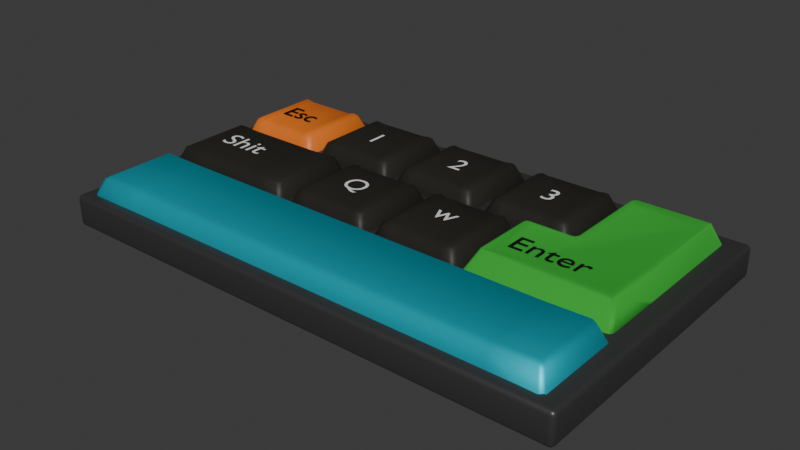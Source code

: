 # Source: Teclado.blend  (saved by Blender 4.4.32; exported with 4.5.12 LTS)
import bpy
from mathutils import Matrix  # noqa: F401  (used for matrix-valued properties, if any)

bpy.ops.wm.read_factory_settings(use_empty=True)
scene = bpy.context.scene
scene.name = 'Scene'

# ---- collections
col_collection = bpy.data.collections.new('Collection'); scene.collection.children.link(col_collection)

# ---- materials (node trees are filled in below, after node groups)
mat_materiais_005 = bpy.data.materials.new('Materiais.005')
mat_materiais_007 = bpy.data.materials.new('Materiais.007')
mat_materiais_011 = bpy.data.materials.new('Materiais.011')
mat_materiais_002 = bpy.data.materials.new('Materiais.002')
mat_materiais_006 = bpy.data.materials.new('Materiais.006')
mat_materiais_010 = bpy.data.materials.new('Materiais.010')
mat_materiais = bpy.data.materials.new('Materiais')

# ---- material node trees
mat_materiais_005.use_nodes = True; mat_materiais_005.node_tree.nodes.clear()
_N = mat_materiais_005.node_tree.nodes; _L = mat_materiais_005.node_tree.links
n0 = _N.new('ShaderNodeBsdfPrincipled'); n0.name = 'BSDF - Pré-fundamentado'; n0.location = (10, 300)
n0.inputs[0].default_value = (0.7999, 0.1787, 0.01561, 1.0)
n1 = _N.new('ShaderNodeOutputMaterial'); n1.name = 'Saída de material'; n1.location = (300, 300)
_L.new(n0.outputs[0], n1.inputs[0])
n1.is_active_output = True
mat_materiais_007.use_nodes = True; mat_materiais_007.node_tree.nodes.clear()
_N = mat_materiais_007.node_tree.nodes; _L = mat_materiais_007.node_tree.links
n0 = _N.new('ShaderNodeBsdfPrincipled'); n0.name = 'BSDF - Pré-fundamentado'; n0.location = (10, 300)
n0.inputs[0].default_value = (0.03193, 0.03062, 0.02537, 1.0)
n0.inputs[1].default_value = 0.315
n0.inputs[3].default_value = 1.3
n1 = _N.new('ShaderNodeOutputMaterial'); n1.name = 'Saída de material'; n1.location = (300, 300)
_L.new(n0.outputs[0], n1.inputs[0])
n1.is_active_output = True
mat_materiais_011.use_nodes = True; mat_materiais_011.node_tree.nodes.clear()
_N = mat_materiais_011.node_tree.nodes; _L = mat_materiais_011.node_tree.links
n0 = _N.new('ShaderNodeBsdfPrincipled'); n0.name = 'BSDF - Pré-fundamentado'; n0.location = (10, 300)
n0.inputs[0].default_value = (0.01177, 0.6558, 0.8009, 1.0)
n0.inputs[1].default_value = 0.7795
n0.inputs[2].default_value = 0.5709
n0.inputs[3].default_value = 1.0
n1 = _N.new('ShaderNodeOutputMaterial'); n1.name = 'Saída de material'; n1.location = (300, 300)
_L.new(n0.outputs[0], n1.inputs[0])
n1.is_active_output = True
mat_materiais_002.use_nodes = True; mat_materiais_002.node_tree.nodes.clear()
_N = mat_materiais_002.node_tree.nodes; _L = mat_materiais_002.node_tree.links
n0 = _N.new('ShaderNodeBsdfPrincipled'); n0.name = 'BSDF - Pré-fundamentado'; n0.location = (10, 300)
n0.inputs[0].default_value = (0.03484, 0.03484, 0.03484, 1.0)
n0.inputs[2].default_value = 0.3898
n0.inputs[3].default_value = 1.6
n1 = _N.new('ShaderNodeOutputMaterial'); n1.name = 'Saída de material'; n1.location = (300, 300)
_L.new(n0.outputs[0], n1.inputs[0])
n1.is_active_output = True
mat_materiais_006.use_nodes = True; mat_materiais_006.node_tree.nodes.clear()
_N = mat_materiais_006.node_tree.nodes; _L = mat_materiais_006.node_tree.links
n0 = _N.new('ShaderNodeBsdfPrincipled'); n0.name = 'BSDF - Pré-fundamentado'; n0.location = (10, 300)
n0.inputs[0].default_value = (0.0, 0.0, 0.0, 1.0)
n1 = _N.new('ShaderNodeOutputMaterial'); n1.name = 'Saída de material'; n1.location = (300, 300)
_L.new(n0.outputs[0], n1.inputs[0])
n1.is_active_output = True
mat_materiais_010.use_nodes = True; mat_materiais_010.node_tree.nodes.clear()
_N = mat_materiais_010.node_tree.nodes; _L = mat_materiais_010.node_tree.links
n0 = _N.new('ShaderNodeBsdfPrincipled'); n0.name = 'BSDF - Pré-fundamentado'; n0.location = (10, 300)
n0.inputs[0].default_value = (0.05067, 0.501, 0.05298, 1.0)
n0.inputs[1].default_value = 0.4094
n0.inputs[2].default_value = 0.9173
n0.inputs[3].default_value = 1.4
n1 = _N.new('ShaderNodeOutputMaterial'); n1.name = 'Saída de material'; n1.location = (300, 300)
_L.new(n0.outputs[0], n1.inputs[0])
n1.is_active_output = True
mat_materiais.use_nodes = True; mat_materiais.node_tree.nodes.clear()
_N = mat_materiais.node_tree.nodes; _L = mat_materiais.node_tree.links
n0 = _N.new('ShaderNodeBsdfPrincipled'); n0.name = 'BSDF - Pré-fundamentado'; n0.location = (10, 300)
n0.inputs[0].default_value = (0.01022, 0.01022, 0.01022, 1.0)
n0.inputs[1].default_value = 0.6063
n0.inputs[2].default_value = 0.5945
n0.inputs[3].default_value = 1.6
n1 = _N.new('ShaderNodeOutputMaterial'); n1.name = 'Saída de material'; n1.location = (300, 300)
_L.new(n0.outputs[0], n1.inputs[0])
n1.is_active_output = True

# ---- world
world_world = bpy.data.worlds.new('World'); scene.world = world_world
world_world.use_nodes = True; world_world.node_tree.nodes.clear()
_N = world_world.node_tree.nodes; _L = world_world.node_tree.links
n0 = _N.new('ShaderNodeOutputWorld'); n0.name = 'World Output'; n0.location = (300, 300)
n1 = _N.new('ShaderNodeBackground'); n1.name = 'Background'; n1.location = (10, 300)
n1.inputs[0].default_value = (0.05088, 0.05088, 0.05088, 1.0)
_L.new(n1.outputs[0], n0.inputs[0])
n0.is_active_output = True
world_world.color = (0.05088, 0.05088, 0.05088)
world_world.sun_shadow_jitter_overblur = 0.0

# ---- meshes
me_cubo = bpy.data.meshes.new('Cubo')
me_cubo.from_pydata([(-0.91, -0.91, -0.3141), (-0.8727, -0.9682, -0.2299), (-0.9682, -0.8727, -0.2299), (-0.6781, -0.7707, 0.2303), (-0.6525, -0.6525, 0.2926), (-0.7707, -0.6781, 0.2303), (-0.91, 0.91, -0.3141), (-0.9682, 0.8727, -0.2299), (-0.8727, 0.9682, -0.2299), (-0.6525, 0.6525, 0.2926), (-0.6781, 0.7707, 0.2303), (-0.7707, 0.6781, 0.2303), (0.91, -0.91, -0.3141), (0.9682, -0.8727, -0.2299), (0.8727, -0.9682, -0.2299), (0.6525, -0.6525, 0.2975), (0.6781, -0.7707, 0.2303), (0.7707, -0.6781, 0.2303), (0.91, 0.91, -0.3141), (0.8727, 0.9682, -0.2299), (0.9682, 0.8727, -0.2299), (0.6525, 0.6525, 0.2975), (0.7707, 0.6781, 0.2303), (0.6781, 0.7707, 0.2303), (-0.5248, -0.7707, 0.1965), (0.5248, -0.7707, 0.1965), (-0.1749, -0.7707, 0.1965), (0.1749, -0.7707, 0.1965), (0.5248, -0.6525, 0.262), (-0.5248, -0.6525, 0.262), (0.1749, -0.6525, 0.262), (-0.1749, -0.6525, 0.262), (0.5408, -0.9682, -0.2299), (-0.5408, -0.9682, -0.2299), (0.1803, -0.9682, -0.2299), (-0.1803, -0.9682, -0.2299), (-0.5408, -0.91, -0.3141), (0.5408, -0.91, -0.3141), (-0.1803, -0.91, -0.3141), (0.1803, -0.91, -0.3141), (0.5248, 0.7707, 0.1965), (-0.5248, 0.7707, 0.1965), (0.1749, 0.7707, 0.1965), (-0.1749, 0.7707, 0.1965), (-0.5248, 0.6525, 0.262), (0.5248, 0.6525, 0.262), (-0.1749, 0.6525, 0.262), (0.1749, 0.6525, 0.262), (-0.5408, 0.9682, -0.2299), (0.5408, 0.9682, -0.2299), (-0.1803, 0.9682, -0.2299), (0.1803, 0.9682, -0.2299), (-0.5408, 0.91, -0.3141), (0.5408, 0.91, -0.3141), (-0.1803, 0.91, -0.3141), (0.1803, 0.91, -0.3141)], [], [(21, 45, 28, 15), (20, 22, 17, 13), (9, 44, 41, 10), (0, 36, 33, 1), (2, 5, 11, 7), (52, 6, 8, 48), (0, 1, 2), (3, 4, 5), (6, 7, 8), (9, 10, 11), (12, 13, 14), (15, 16, 17), (18, 19, 20), (21, 22, 23), (6, 0, 2, 7), (1, 3, 5, 2), (4, 9, 11, 5), (10, 8, 7, 11), (18, 53, 49, 19), (49, 40, 23, 19), (22, 20, 19, 23), (12, 18, 20, 13), (21, 15, 17, 22), (16, 14, 13, 17), (53, 18, 12, 37), (33, 24, 3, 1), (6, 52, 36, 0), (14, 16, 25, 32), (37, 12, 14, 32), (8, 10, 41, 48), (45, 21, 23, 40), (44, 9, 4, 29), (29, 4, 3, 24), (45, 40, 42, 47), (47, 42, 43, 46), (46, 43, 41, 44), (37, 32, 34, 39), (39, 34, 35, 38), (38, 35, 33, 36), (53, 37, 39, 55), (55, 39, 38, 54), (54, 38, 36, 52), (29, 24, 26, 31), (31, 26, 27, 30), (30, 27, 25, 28), (52, 48, 50, 54), (54, 50, 51, 55), (55, 51, 49, 53), (40, 49, 51, 42), (42, 51, 50, 43), (43, 50, 48, 41), (44, 29, 31, 46), (46, 31, 30, 47), (47, 30, 28, 45), (24, 33, 35, 26), (26, 35, 34, 27), (27, 34, 32, 25), (15, 28, 25, 16)])
me_cubo.polygons.foreach_set('use_smooth', [True] * 58)
_uv = me_cubo.uv_layers.new(name='Mapa UV')
_uv.uv.foreach_set('vector', [0.6398, 0.5148, 0.6613, 0.5148, 0.6613, 0.7352, 0.6398, 0.7352, 0.4085, 0.5126, 0.5915, 0.5141, 0.5915, 0.7359, 0.4085, 0.7374, 0.625, 0.2648, 0.625, 0.2863, 0.5915, 0.2892, 0.5915, 0.2641, 0.1362, 0.7387, 0.1824, 0.7387, 0.1824, 0.75, 0.1409, 0.75, 0.4085, 0.01257, 0.5915, 0.01408, 0.5915, 0.2359, 0.4085, 0.2374, 0.1824, 0.5112, 0.1363, 0.5112, 0.1409, 0.5, 0.1824, 0.5, 0.1362, 0.7387, 0.1409, 0.746, 0.129, 0.7341, 0.6027, 0.0, 0.625, 0.01476, 0.5915, 0.01408, 0.1363, 0.5112, 0.129, 0.5159, 0.1409, 0.504, 0.625, 0.2352, 0.6027, 0.25, 0.5915, 0.2359, 0.3637, 0.7387, 0.371, 0.7341, 0.3591, 0.746, 0.625, 0.7648, 0.5915, 0.7641, 0.6027, 0.75, 0.3637, 0.5112, 0.3591, 0.504, 0.371, 0.5159, 0.625, 0.4852, 0.6027, 0.5, 0.5915, 0.4859, 0.1363, 0.5112, 0.1362, 0.7387, 0.125, 0.7341, 0.125, 0.5159, 0.4197, 0.0, 0.6027, 0.0, 0.5915, 0.01408, 0.4085, 0.01257, 0.625, 0.01476, 0.625, 0.2352, 0.5915, 0.2359, 0.5915, 0.01408, 0.5915, 0.2641, 0.4085, 0.2626, 0.4085, 0.2374, 0.5915, 0.2359, 0.3637, 0.5112, 0.3176, 0.5112, 0.3176, 0.5, 0.3591, 0.5, 0.4085, 0.4447, 0.5915, 0.4608, 0.5915, 0.4859, 0.4085, 0.4874, 0.5915, 0.5141, 0.4085, 0.5126, 0.4085, 0.4874, 0.5915, 0.4859, 0.3637, 0.7387, 0.3637, 0.5112, 0.4085, 0.5126, 0.4085, 0.7374, 0.6398, 0.5148, 0.6398, 0.7352, 0.5915, 0.7359, 0.5915, 0.5141, 0.5915, 0.7641, 0.4085, 0.7626, 0.4085, 0.7374, 0.5915, 0.7359, 0.3176, 0.5112, 0.3637, 0.5112, 0.3637, 0.7387, 0.3176, 0.7387, 0.4085, 0.9447, 0.5915, 0.9608, 0.5915, 0.9859, 0.4085, 0.9874, 0.1363, 0.5112, 0.1824, 0.5112, 0.1824, 0.7387, 0.1362, 0.7387, 0.4085, 0.7626, 0.5915, 0.7641, 0.5915, 0.7892, 0.4085, 0.8053, 0.3176, 0.7387, 0.3637, 0.7387, 0.3591, 0.75, 0.3176, 0.75, 0.4085, 0.2626, 0.5915, 0.2641, 0.5915, 0.2892, 0.4085, 0.3053, 0.625, 0.4637, 0.625, 0.4852, 0.5915, 0.4859, 0.5915, 0.4608, 0.8387, 0.5148, 0.8602, 0.5148, 0.8602, 0.7352, 0.8387, 0.7352, 0.625, 0.9637, 0.625, 0.9852, 0.5915, 0.9859, 0.5915, 0.9608, 0.625, 0.4637, 0.5915, 0.4608, 0.5915, 0.4036, 0.625, 0.4046, 0.625, 0.4046, 0.5915, 0.4036, 0.5915, 0.3464, 0.625, 0.3454, 0.625, 0.3454, 0.5915, 0.3464, 0.5915, 0.2892, 0.625, 0.2863, 0.3176, 0.7387, 0.3176, 0.75, 0.2725, 0.75, 0.2725, 0.7387, 0.2725, 0.7387, 0.2725, 0.75, 0.2275, 0.75, 0.2275, 0.7387, 0.2275, 0.7387, 0.2275, 0.75, 0.1824, 0.75, 0.1824, 0.7387, 0.3176, 0.5112, 0.3176, 0.7387, 0.2725, 0.7387, 0.2725, 0.5112, 0.2725, 0.5112, 0.2725, 0.7387, 0.2275, 0.7387, 0.2275, 0.5112, 0.2275, 0.5112, 0.2275, 0.7387, 0.1824, 0.7387, 0.1824, 0.5112, 0.625, 0.9637, 0.5915, 0.9608, 0.5915, 0.9036, 0.625, 0.9046, 0.625, 0.9046, 0.5915, 0.9036, 0.5915, 0.8464, 0.625, 0.8454, 0.625, 0.8454, 0.5915, 0.8464, 0.5915, 0.7892, 0.625, 0.7863, 0.1824, 0.5112, 0.1824, 0.5, 0.2275, 0.5, 0.2275, 0.5112, 0.2275, 0.5112, 0.2275, 0.5, 0.2725, 0.5, 0.2725, 0.5112, 0.2725, 0.5112, 0.2725, 0.5, 0.3176, 0.5, 0.3176, 0.5112, 0.5915, 0.4608, 0.4085, 0.4447, 0.4085, 0.3982, 0.5915, 0.4036, 0.5915, 0.4036, 0.4085, 0.3982, 0.4085, 0.3518, 0.5915, 0.3464, 0.5915, 0.3464, 0.4085, 0.3518, 0.4085, 0.3053, 0.5915, 0.2892, 0.8387, 0.5148, 0.8387, 0.7352, 0.7796, 0.7352, 0.7796, 0.5148, 0.7796, 0.5148, 0.7796, 0.7352, 0.7204, 0.7352, 0.7204, 0.5148, 0.7204, 0.5148, 0.7204, 0.7352, 0.6613, 0.7352, 0.6613, 0.5148, 0.5915, 0.9608, 0.4085, 0.9447, 0.4085, 0.8982, 0.5915, 0.9036, 0.5915, 0.9036, 0.4085, 0.8982, 0.4085, 0.8518, 0.5915, 0.8464, 0.5915, 0.8464, 0.4085, 0.8518, 0.4085, 0.8053, 0.5915, 0.7892, 0.625, 0.7648, 0.625, 0.7863, 0.5915, 0.7892, 0.5915, 0.7641])
me_cubo.materials.append(None)
me_cubo.update()
me_cubo_001 = bpy.data.meshes.new('Cubo.001')
me_cubo_001.from_pydata([(-0.91, -0.91, -0.3141), (-0.8727, -0.9682, -0.2299), (-0.9682, -0.8727, -0.2299), (-0.6781, -0.7707, 0.2303), (-0.6525, -0.6525, 0.2926), (-0.7707, -0.6781, 0.2303), (-0.91, 0.91, -0.3141), (-0.9682, 0.8727, -0.2299), (-0.8727, 0.9682, -0.2299), (-0.6525, 0.6525, 0.2926), (-0.6781, 0.7707, 0.2303), (-0.7707, 0.6781, 0.2303), (0.91, -0.91, -0.3141), (0.9682, -0.8727, -0.2299), (0.8727, -0.9682, -0.2299), (0.6525, -0.6525, 0.2975), (0.6781, -0.7707, 0.2303), (0.7707, -0.6781, 0.2303), (0.91, 0.91, -0.3141), (0.8727, 0.9682, -0.2299), (0.9682, 0.8727, -0.2299), (0.6525, 0.6525, 0.2975), (0.7707, 0.6781, 0.2303), (0.6781, 0.7707, 0.2303), (-0.5248, -0.7707, 0.1965), (0.5248, -0.7707, 0.1965), (-0.1749, -0.7707, 0.1965), (0.1749, -0.7707, 0.1965), (0.5248, -0.6525, 0.2782), (-0.5248, -0.6525, 0.2782), (0.1749, -0.6525, 0.2782), (-0.1749, -0.6525, 0.2782), (0.5408, -0.9682, -0.2299), (-0.5408, -0.9682, -0.2299), (0.1803, -0.9682, -0.2299), (-0.1803, -0.9682, -0.2299), (-0.5408, -0.91, -0.3141), (0.5408, -0.91, -0.3141), (-0.1803, -0.91, -0.3141), (0.1803, -0.91, -0.3141), (0.5248, 0.7707, 0.1965), (-0.5248, 0.7707, 0.1965), (0.1749, 0.7707, 0.1965), (-0.1749, 0.7707, 0.1965), (-0.5248, 0.6525, 0.2782), (0.5248, 0.6525, 0.2782), (-0.1749, 0.6525, 0.2782), (0.1749, 0.6525, 0.2782), (-0.5408, 0.9682, -0.2299), (0.5408, 0.9682, -0.2299), (-0.1803, 0.9682, -0.2299), (0.1803, 0.9682, -0.2299), (-0.5408, 0.91, -0.3141), (0.5408, 0.91, -0.3141), (-0.1803, 0.91, -0.3141), (0.1803, 0.91, -0.3141)], [], [(21, 45, 28, 15), (20, 22, 17, 13), (9, 44, 41, 10), (0, 36, 33, 1), (2, 5, 11, 7), (52, 6, 8, 48), (0, 1, 2), (3, 4, 5), (6, 7, 8), (9, 10, 11), (12, 13, 14), (15, 16, 17), (18, 19, 20), (21, 22, 23), (6, 0, 2, 7), (1, 3, 5, 2), (4, 9, 11, 5), (10, 8, 7, 11), (18, 53, 49, 19), (49, 40, 23, 19), (22, 20, 19, 23), (12, 18, 20, 13), (21, 15, 17, 22), (16, 14, 13, 17), (53, 18, 12, 37), (33, 24, 3, 1), (6, 52, 36, 0), (14, 16, 25, 32), (37, 12, 14, 32), (8, 10, 41, 48), (45, 21, 23, 40), (44, 9, 4, 29), (29, 4, 3, 24), (45, 40, 42, 47), (47, 42, 43, 46), (46, 43, 41, 44), (37, 32, 34, 39), (39, 34, 35, 38), (38, 35, 33, 36), (53, 37, 39, 55), (55, 39, 38, 54), (54, 38, 36, 52), (29, 24, 26, 31), (31, 26, 27, 30), (30, 27, 25, 28), (52, 48, 50, 54), (54, 50, 51, 55), (55, 51, 49, 53), (40, 49, 51, 42), (42, 51, 50, 43), (43, 50, 48, 41), (44, 29, 31, 46), (46, 31, 30, 47), (47, 30, 28, 45), (24, 33, 35, 26), (26, 35, 34, 27), (27, 34, 32, 25), (15, 28, 25, 16)])
me_cubo_001.polygons.foreach_set('use_smooth', [True] * 58)
_uv = me_cubo_001.uv_layers.new(name='Mapa UV')
_uv.uv.foreach_set('vector', [0.6398, 0.5148, 0.6613, 0.5148, 0.6613, 0.7352, 0.6398, 0.7352, 0.4085, 0.5126, 0.5915, 0.5141, 0.5915, 0.7359, 0.4085, 0.7374, 0.625, 0.2648, 0.625, 0.2863, 0.5915, 0.2892, 0.5915, 0.2641, 0.1362, 0.7387, 0.1824, 0.7387, 0.1824, 0.75, 0.1409, 0.75, 0.4085, 0.01257, 0.5915, 0.01408, 0.5915, 0.2359, 0.4085, 0.2374, 0.1824, 0.5112, 0.1363, 0.5112, 0.1409, 0.5, 0.1824, 0.5, 0.1362, 0.7387, 0.1409, 0.746, 0.129, 0.7341, 0.6027, 0.0, 0.625, 0.01476, 0.5915, 0.01408, 0.1363, 0.5112, 0.129, 0.5159, 0.1409, 0.504, 0.625, 0.2352, 0.6027, 0.25, 0.5915, 0.2359, 0.3637, 0.7387, 0.371, 0.7341, 0.3591, 0.746, 0.625, 0.7648, 0.5915, 0.7641, 0.6027, 0.75, 0.3637, 0.5112, 0.3591, 0.504, 0.371, 0.5159, 0.625, 0.4852, 0.6027, 0.5, 0.5915, 0.4859, 0.1363, 0.5112, 0.1362, 0.7387, 0.125, 0.7341, 0.125, 0.5159, 0.4197, 0.0, 0.6027, 0.0, 0.5915, 0.01408, 0.4085, 0.01257, 0.625, 0.01476, 0.625, 0.2352, 0.5915, 0.2359, 0.5915, 0.01408, 0.5915, 0.2641, 0.4085, 0.2626, 0.4085, 0.2374, 0.5915, 0.2359, 0.3637, 0.5112, 0.3176, 0.5112, 0.3176, 0.5, 0.3591, 0.5, 0.4085, 0.4447, 0.5915, 0.4608, 0.5915, 0.4859, 0.4085, 0.4874, 0.5915, 0.5141, 0.4085, 0.5126, 0.4085, 0.4874, 0.5915, 0.4859, 0.3637, 0.7387, 0.3637, 0.5112, 0.4085, 0.5126, 0.4085, 0.7374, 0.6398, 0.5148, 0.6398, 0.7352, 0.5915, 0.7359, 0.5915, 0.5141, 0.5915, 0.7641, 0.4085, 0.7626, 0.4085, 0.7374, 0.5915, 0.7359, 0.3176, 0.5112, 0.3637, 0.5112, 0.3637, 0.7387, 0.3176, 0.7387, 0.4085, 0.9447, 0.5915, 0.9608, 0.5915, 0.9859, 0.4085, 0.9874, 0.1363, 0.5112, 0.1824, 0.5112, 0.1824, 0.7387, 0.1362, 0.7387, 0.4085, 0.7626, 0.5915, 0.7641, 0.5915, 0.7892, 0.4085, 0.8053, 0.3176, 0.7387, 0.3637, 0.7387, 0.3591, 0.75, 0.3176, 0.75, 0.4085, 0.2626, 0.5915, 0.2641, 0.5915, 0.2892, 0.4085, 0.3053, 0.625, 0.4637, 0.625, 0.4852, 0.5915, 0.4859, 0.5915, 0.4608, 0.8387, 0.5148, 0.8602, 0.5148, 0.8602, 0.7352, 0.8387, 0.7352, 0.625, 0.9637, 0.625, 0.9852, 0.5915, 0.9859, 0.5915, 0.9608, 0.625, 0.4637, 0.5915, 0.4608, 0.5915, 0.4036, 0.625, 0.4046, 0.625, 0.4046, 0.5915, 0.4036, 0.5915, 0.3464, 0.625, 0.3454, 0.625, 0.3454, 0.5915, 0.3464, 0.5915, 0.2892, 0.625, 0.2863, 0.3176, 0.7387, 0.3176, 0.75, 0.2725, 0.75, 0.2725, 0.7387, 0.2725, 0.7387, 0.2725, 0.75, 0.2275, 0.75, 0.2275, 0.7387, 0.2275, 0.7387, 0.2275, 0.75, 0.1824, 0.75, 0.1824, 0.7387, 0.3176, 0.5112, 0.3176, 0.7387, 0.2725, 0.7387, 0.2725, 0.5112, 0.2725, 0.5112, 0.2725, 0.7387, 0.2275, 0.7387, 0.2275, 0.5112, 0.2275, 0.5112, 0.2275, 0.7387, 0.1824, 0.7387, 0.1824, 0.5112, 0.625, 0.9637, 0.5915, 0.9608, 0.5915, 0.9036, 0.625, 0.9046, 0.625, 0.9046, 0.5915, 0.9036, 0.5915, 0.8464, 0.625, 0.8454, 0.625, 0.8454, 0.5915, 0.8464, 0.5915, 0.7892, 0.625, 0.7863, 0.1824, 0.5112, 0.1824, 0.5, 0.2275, 0.5, 0.2275, 0.5112, 0.2275, 0.5112, 0.2275, 0.5, 0.2725, 0.5, 0.2725, 0.5112, 0.2725, 0.5112, 0.2725, 0.5, 0.3176, 0.5, 0.3176, 0.5112, 0.5915, 0.4608, 0.4085, 0.4447, 0.4085, 0.3982, 0.5915, 0.4036, 0.5915, 0.4036, 0.4085, 0.3982, 0.4085, 0.3518, 0.5915, 0.3464, 0.5915, 0.3464, 0.4085, 0.3518, 0.4085, 0.3053, 0.5915, 0.2892, 0.8387, 0.5148, 0.8387, 0.7352, 0.7796, 0.7352, 0.7796, 0.5148, 0.7796, 0.5148, 0.7796, 0.7352, 0.7204, 0.7352, 0.7204, 0.5148, 0.7204, 0.5148, 0.7204, 0.7352, 0.6613, 0.7352, 0.6613, 0.5148, 0.5915, 0.9608, 0.4085, 0.9447, 0.4085, 0.8982, 0.5915, 0.9036, 0.5915, 0.9036, 0.4085, 0.8982, 0.4085, 0.8518, 0.5915, 0.8464, 0.5915, 0.8464, 0.4085, 0.8518, 0.4085, 0.8053, 0.5915, 0.7892, 0.625, 0.7648, 0.625, 0.7863, 0.5915, 0.7892, 0.5915, 0.7641])
me_cubo_001.materials.append(mat_materiais_007)
me_cubo_001.materials.append(mat_materiais_007)
me_cubo_001.update()
me_cubo_002 = bpy.data.meshes.new('Cubo.002')
me_cubo_002.from_pydata([(-0.91, -0.91, -0.3141), (-0.8727, -0.9682, -0.2299), (-0.9682, -0.8727, -0.2299), (-0.6781, -0.7707, 0.2303), (-0.6525, -0.6525, 0.2926), (-0.7707, -0.6781, 0.2303), (-0.91, 0.91, -0.3141), (-0.9682, 0.8727, -0.2299), (-0.8727, 0.9682, -0.2299), (-0.6525, 0.6525, 0.2926), (-0.6781, 0.7707, 0.2303), (-0.7707, 0.6781, 0.2303), (0.91, -0.91, -0.3141), (0.9682, -0.8727, -0.2299), (0.8727, -0.9682, -0.2299), (0.6525, -0.6525, 0.2975), (0.6781, -0.7707, 0.2303), (0.7707, -0.6781, 0.2303), (0.91, 0.91, -0.3141), (0.8727, 0.9682, -0.2299), (0.9682, 0.8727, -0.2299), (0.6525, 0.6525, 0.2975), (0.7707, 0.6781, 0.2303), (0.6781, 0.7707, 0.2303), (-0.5248, -0.7707, 0.1965), (0.5248, -0.7707, 0.1965), (-0.1749, -0.7707, 0.1965), (0.1749, -0.7707, 0.1965), (0.5248, -0.6525, 0.2782), (-0.5248, -0.6525, 0.2782), (0.1749, -0.6525, 0.2782), (-0.1749, -0.6525, 0.2782), (0.5408, -0.9682, -0.2299), (-0.5408, -0.9682, -0.2299), (0.1803, -0.9682, -0.2299), (-0.1803, -0.9682, -0.2299), (-0.5408, -0.91, -0.3141), (0.5408, -0.91, -0.3141), (-0.1803, -0.91, -0.3141), (0.1803, -0.91, -0.3141), (0.5248, 0.7707, 0.1965), (-0.5248, 0.7707, 0.1965), (0.1749, 0.7707, 0.1965), (-0.1749, 0.7707, 0.1965), (-0.5248, 0.6525, 0.2782), (0.5248, 0.6525, 0.2782), (-0.1749, 0.6525, 0.2782), (0.1749, 0.6525, 0.2782), (-0.5408, 0.9682, -0.2299), (0.5408, 0.9682, -0.2299), (-0.1803, 0.9682, -0.2299), (0.1803, 0.9682, -0.2299), (-0.5408, 0.91, -0.3141), (0.5408, 0.91, -0.3141), (-0.1803, 0.91, -0.3141), (0.1803, 0.91, -0.3141)], [], [(21, 45, 28, 15), (20, 22, 17, 13), (9, 44, 41, 10), (0, 36, 33, 1), (2, 5, 11, 7), (52, 6, 8, 48), (0, 1, 2), (3, 4, 5), (6, 7, 8), (9, 10, 11), (12, 13, 14), (15, 16, 17), (18, 19, 20), (21, 22, 23), (6, 0, 2, 7), (1, 3, 5, 2), (4, 9, 11, 5), (10, 8, 7, 11), (18, 53, 49, 19), (49, 40, 23, 19), (22, 20, 19, 23), (12, 18, 20, 13), (21, 15, 17, 22), (16, 14, 13, 17), (53, 18, 12, 37), (33, 24, 3, 1), (6, 52, 36, 0), (14, 16, 25, 32), (37, 12, 14, 32), (8, 10, 41, 48), (45, 21, 23, 40), (44, 9, 4, 29), (29, 4, 3, 24), (45, 40, 42, 47), (47, 42, 43, 46), (46, 43, 41, 44), (37, 32, 34, 39), (39, 34, 35, 38), (38, 35, 33, 36), (53, 37, 39, 55), (55, 39, 38, 54), (54, 38, 36, 52), (29, 24, 26, 31), (31, 26, 27, 30), (30, 27, 25, 28), (52, 48, 50, 54), (54, 50, 51, 55), (55, 51, 49, 53), (40, 49, 51, 42), (42, 51, 50, 43), (43, 50, 48, 41), (44, 29, 31, 46), (46, 31, 30, 47), (47, 30, 28, 45), (24, 33, 35, 26), (26, 35, 34, 27), (27, 34, 32, 25), (15, 28, 25, 16)])
me_cubo_002.polygons.foreach_set('use_smooth', [True] * 58)
_uv = me_cubo_002.uv_layers.new(name='Mapa UV')
_uv.uv.foreach_set('vector', [0.6398, 0.5148, 0.6613, 0.5148, 0.6613, 0.7352, 0.6398, 0.7352, 0.4085, 0.5126, 0.5915, 0.5141, 0.5915, 0.7359, 0.4085, 0.7374, 0.625, 0.2648, 0.625, 0.2863, 0.5915, 0.2892, 0.5915, 0.2641, 0.1362, 0.7387, 0.1824, 0.7387, 0.1824, 0.75, 0.1409, 0.75, 0.4085, 0.01257, 0.5915, 0.01408, 0.5915, 0.2359, 0.4085, 0.2374, 0.1824, 0.5112, 0.1363, 0.5112, 0.1409, 0.5, 0.1824, 0.5, 0.1362, 0.7387, 0.1409, 0.746, 0.129, 0.7341, 0.6027, 0.0, 0.625, 0.01476, 0.5915, 0.01408, 0.1363, 0.5112, 0.129, 0.5159, 0.1409, 0.504, 0.625, 0.2352, 0.6027, 0.25, 0.5915, 0.2359, 0.3637, 0.7387, 0.371, 0.7341, 0.3591, 0.746, 0.625, 0.7648, 0.5915, 0.7641, 0.6027, 0.75, 0.3637, 0.5112, 0.3591, 0.504, 0.371, 0.5159, 0.625, 0.4852, 0.6027, 0.5, 0.5915, 0.4859, 0.1363, 0.5112, 0.1362, 0.7387, 0.125, 0.7341, 0.125, 0.5159, 0.4197, 0.0, 0.6027, 0.0, 0.5915, 0.01408, 0.4085, 0.01257, 0.625, 0.01476, 0.625, 0.2352, 0.5915, 0.2359, 0.5915, 0.01408, 0.5915, 0.2641, 0.4085, 0.2626, 0.4085, 0.2374, 0.5915, 0.2359, 0.3637, 0.5112, 0.3176, 0.5112, 0.3176, 0.5, 0.3591, 0.5, 0.4085, 0.4447, 0.5915, 0.4608, 0.5915, 0.4859, 0.4085, 0.4874, 0.5915, 0.5141, 0.4085, 0.5126, 0.4085, 0.4874, 0.5915, 0.4859, 0.3637, 0.7387, 0.3637, 0.5112, 0.4085, 0.5126, 0.4085, 0.7374, 0.6398, 0.5148, 0.6398, 0.7352, 0.5915, 0.7359, 0.5915, 0.5141, 0.5915, 0.7641, 0.4085, 0.7626, 0.4085, 0.7374, 0.5915, 0.7359, 0.3176, 0.5112, 0.3637, 0.5112, 0.3637, 0.7387, 0.3176, 0.7387, 0.4085, 0.9447, 0.5915, 0.9608, 0.5915, 0.9859, 0.4085, 0.9874, 0.1363, 0.5112, 0.1824, 0.5112, 0.1824, 0.7387, 0.1362, 0.7387, 0.4085, 0.7626, 0.5915, 0.7641, 0.5915, 0.7892, 0.4085, 0.8053, 0.3176, 0.7387, 0.3637, 0.7387, 0.3591, 0.75, 0.3176, 0.75, 0.4085, 0.2626, 0.5915, 0.2641, 0.5915, 0.2892, 0.4085, 0.3053, 0.625, 0.4637, 0.625, 0.4852, 0.5915, 0.4859, 0.5915, 0.4608, 0.8387, 0.5148, 0.8602, 0.5148, 0.8602, 0.7352, 0.8387, 0.7352, 0.625, 0.9637, 0.625, 0.9852, 0.5915, 0.9859, 0.5915, 0.9608, 0.625, 0.4637, 0.5915, 0.4608, 0.5915, 0.4036, 0.625, 0.4046, 0.625, 0.4046, 0.5915, 0.4036, 0.5915, 0.3464, 0.625, 0.3454, 0.625, 0.3454, 0.5915, 0.3464, 0.5915, 0.2892, 0.625, 0.2863, 0.3176, 0.7387, 0.3176, 0.75, 0.2725, 0.75, 0.2725, 0.7387, 0.2725, 0.7387, 0.2725, 0.75, 0.2275, 0.75, 0.2275, 0.7387, 0.2275, 0.7387, 0.2275, 0.75, 0.1824, 0.75, 0.1824, 0.7387, 0.3176, 0.5112, 0.3176, 0.7387, 0.2725, 0.7387, 0.2725, 0.5112, 0.2725, 0.5112, 0.2725, 0.7387, 0.2275, 0.7387, 0.2275, 0.5112, 0.2275, 0.5112, 0.2275, 0.7387, 0.1824, 0.7387, 0.1824, 0.5112, 0.625, 0.9637, 0.5915, 0.9608, 0.5915, 0.9036, 0.625, 0.9046, 0.625, 0.9046, 0.5915, 0.9036, 0.5915, 0.8464, 0.625, 0.8454, 0.625, 0.8454, 0.5915, 0.8464, 0.5915, 0.7892, 0.625, 0.7863, 0.1824, 0.5112, 0.1824, 0.5, 0.2275, 0.5, 0.2275, 0.5112, 0.2275, 0.5112, 0.2275, 0.5, 0.2725, 0.5, 0.2725, 0.5112, 0.2725, 0.5112, 0.2725, 0.5, 0.3176, 0.5, 0.3176, 0.5112, 0.5915, 0.4608, 0.4085, 0.4447, 0.4085, 0.3982, 0.5915, 0.4036, 0.5915, 0.4036, 0.4085, 0.3982, 0.4085, 0.3518, 0.5915, 0.3464, 0.5915, 0.3464, 0.4085, 0.3518, 0.4085, 0.3053, 0.5915, 0.2892, 0.8387, 0.5148, 0.8387, 0.7352, 0.7796, 0.7352, 0.7796, 0.5148, 0.7796, 0.5148, 0.7796, 0.7352, 0.7204, 0.7352, 0.7204, 0.5148, 0.7204, 0.5148, 0.7204, 0.7352, 0.6613, 0.7352, 0.6613, 0.5148, 0.5915, 0.9608, 0.4085, 0.9447, 0.4085, 0.8982, 0.5915, 0.9036, 0.5915, 0.9036, 0.4085, 0.8982, 0.4085, 0.8518, 0.5915, 0.8464, 0.5915, 0.8464, 0.4085, 0.8518, 0.4085, 0.8053, 0.5915, 0.7892, 0.625, 0.7648, 0.625, 0.7863, 0.5915, 0.7892, 0.5915, 0.7641])
me_cubo_002.materials.append(mat_materiais_007)
me_cubo_002.update()
me_cubo_003 = bpy.data.meshes.new('Cubo.003')
me_cubo_003.from_pydata([(-0.91, -0.91, -0.3141), (-0.8727, -0.9682, -0.2299), (-0.9682, -0.8727, -0.2299), (-0.6781, -0.7707, 0.2303), (-0.6525, -0.6525, 0.2926), (-0.7707, -0.6781, 0.2303), (-0.91, 0.91, -0.3141), (-0.9682, 0.8727, -0.2299), (-0.8727, 0.9682, -0.2299), (-0.6525, 0.6525, 0.2926), (-0.6781, 0.7707, 0.2303), (-0.7707, 0.6781, 0.2303), (0.91, -0.91, -0.3141), (0.9682, -0.8727, -0.2299), (0.8727, -0.9682, -0.2299), (0.6525, -0.6525, 0.2975), (0.6781, -0.7707, 0.2303), (0.7707, -0.6781, 0.2303), (0.91, 0.91, -0.3141), (0.8727, 0.9682, -0.2299), (0.9682, 0.8727, -0.2299), (0.6525, 0.6525, 0.2975), (0.7707, 0.6781, 0.2303), (0.6781, 0.7707, 0.2303), (-0.5248, -0.7707, 0.1965), (0.5248, -0.7707, 0.1965), (-0.1749, -0.7707, 0.1965), (0.1749, -0.7707, 0.1965), (0.5248, -0.6525, 0.2782), (-0.5248, -0.6525, 0.2782), (0.1749, -0.6525, 0.2782), (-0.1749, -0.6525, 0.2782), (0.5408, -0.9682, -0.2299), (-0.5408, -0.9682, -0.2299), (0.1803, -0.9682, -0.2299), (-0.1803, -0.9682, -0.2299), (-0.5408, -0.91, -0.3141), (0.5408, -0.91, -0.3141), (-0.1803, -0.91, -0.3141), (0.1803, -0.91, -0.3141), (0.5248, 0.7707, 0.1965), (-0.5248, 0.7707, 0.1965), (0.1749, 0.7707, 0.1965), (-0.1749, 0.7707, 0.1965), (-0.5248, 0.6525, 0.2782), (0.5248, 0.6525, 0.2782), (-0.1749, 0.6525, 0.2782), (0.1749, 0.6525, 0.2782), (-0.5408, 0.9682, -0.2299), (0.5408, 0.9682, -0.2299), (-0.1803, 0.9682, -0.2299), (0.1803, 0.9682, -0.2299), (-0.5408, 0.91, -0.3141), (0.5408, 0.91, -0.3141), (-0.1803, 0.91, -0.3141), (0.1803, 0.91, -0.3141)], [], [(21, 45, 28, 15), (20, 22, 17, 13), (9, 44, 41, 10), (0, 36, 33, 1), (2, 5, 11, 7), (52, 6, 8, 48), (0, 1, 2), (3, 4, 5), (6, 7, 8), (9, 10, 11), (12, 13, 14), (15, 16, 17), (18, 19, 20), (21, 22, 23), (6, 0, 2, 7), (1, 3, 5, 2), (4, 9, 11, 5), (10, 8, 7, 11), (18, 53, 49, 19), (49, 40, 23, 19), (22, 20, 19, 23), (12, 18, 20, 13), (21, 15, 17, 22), (16, 14, 13, 17), (53, 18, 12, 37), (33, 24, 3, 1), (6, 52, 36, 0), (14, 16, 25, 32), (37, 12, 14, 32), (8, 10, 41, 48), (45, 21, 23, 40), (44, 9, 4, 29), (29, 4, 3, 24), (45, 40, 42, 47), (47, 42, 43, 46), (46, 43, 41, 44), (37, 32, 34, 39), (39, 34, 35, 38), (38, 35, 33, 36), (53, 37, 39, 55), (55, 39, 38, 54), (54, 38, 36, 52), (29, 24, 26, 31), (31, 26, 27, 30), (30, 27, 25, 28), (52, 48, 50, 54), (54, 50, 51, 55), (55, 51, 49, 53), (40, 49, 51, 42), (42, 51, 50, 43), (43, 50, 48, 41), (44, 29, 31, 46), (46, 31, 30, 47), (47, 30, 28, 45), (24, 33, 35, 26), (26, 35, 34, 27), (27, 34, 32, 25), (15, 28, 25, 16)])
me_cubo_003.polygons.foreach_set('use_smooth', [True] * 58)
_uv = me_cubo_003.uv_layers.new(name='Mapa UV')
_uv.uv.foreach_set('vector', [0.6398, 0.5148, 0.6613, 0.5148, 0.6613, 0.7352, 0.6398, 0.7352, 0.4085, 0.5126, 0.5915, 0.5141, 0.5915, 0.7359, 0.4085, 0.7374, 0.625, 0.2648, 0.625, 0.2863, 0.5915, 0.2892, 0.5915, 0.2641, 0.1362, 0.7387, 0.1824, 0.7387, 0.1824, 0.75, 0.1409, 0.75, 0.4085, 0.01257, 0.5915, 0.01408, 0.5915, 0.2359, 0.4085, 0.2374, 0.1824, 0.5112, 0.1363, 0.5112, 0.1409, 0.5, 0.1824, 0.5, 0.1362, 0.7387, 0.1409, 0.746, 0.129, 0.7341, 0.6027, 0.0, 0.625, 0.01476, 0.5915, 0.01408, 0.1363, 0.5112, 0.129, 0.5159, 0.1409, 0.504, 0.625, 0.2352, 0.6027, 0.25, 0.5915, 0.2359, 0.3637, 0.7387, 0.371, 0.7341, 0.3591, 0.746, 0.625, 0.7648, 0.5915, 0.7641, 0.6027, 0.75, 0.3637, 0.5112, 0.3591, 0.504, 0.371, 0.5159, 0.625, 0.4852, 0.6027, 0.5, 0.5915, 0.4859, 0.1363, 0.5112, 0.1362, 0.7387, 0.125, 0.7341, 0.125, 0.5159, 0.4197, 0.0, 0.6027, 0.0, 0.5915, 0.01408, 0.4085, 0.01257, 0.625, 0.01476, 0.625, 0.2352, 0.5915, 0.2359, 0.5915, 0.01408, 0.5915, 0.2641, 0.4085, 0.2626, 0.4085, 0.2374, 0.5915, 0.2359, 0.3637, 0.5112, 0.3176, 0.5112, 0.3176, 0.5, 0.3591, 0.5, 0.4085, 0.4447, 0.5915, 0.4608, 0.5915, 0.4859, 0.4085, 0.4874, 0.5915, 0.5141, 0.4085, 0.5126, 0.4085, 0.4874, 0.5915, 0.4859, 0.3637, 0.7387, 0.3637, 0.5112, 0.4085, 0.5126, 0.4085, 0.7374, 0.6398, 0.5148, 0.6398, 0.7352, 0.5915, 0.7359, 0.5915, 0.5141, 0.5915, 0.7641, 0.4085, 0.7626, 0.4085, 0.7374, 0.5915, 0.7359, 0.3176, 0.5112, 0.3637, 0.5112, 0.3637, 0.7387, 0.3176, 0.7387, 0.4085, 0.9447, 0.5915, 0.9608, 0.5915, 0.9859, 0.4085, 0.9874, 0.1363, 0.5112, 0.1824, 0.5112, 0.1824, 0.7387, 0.1362, 0.7387, 0.4085, 0.7626, 0.5915, 0.7641, 0.5915, 0.7892, 0.4085, 0.8053, 0.3176, 0.7387, 0.3637, 0.7387, 0.3591, 0.75, 0.3176, 0.75, 0.4085, 0.2626, 0.5915, 0.2641, 0.5915, 0.2892, 0.4085, 0.3053, 0.625, 0.4637, 0.625, 0.4852, 0.5915, 0.4859, 0.5915, 0.4608, 0.8387, 0.5148, 0.8602, 0.5148, 0.8602, 0.7352, 0.8387, 0.7352, 0.625, 0.9637, 0.625, 0.9852, 0.5915, 0.9859, 0.5915, 0.9608, 0.625, 0.4637, 0.5915, 0.4608, 0.5915, 0.4036, 0.625, 0.4046, 0.625, 0.4046, 0.5915, 0.4036, 0.5915, 0.3464, 0.625, 0.3454, 0.625, 0.3454, 0.5915, 0.3464, 0.5915, 0.2892, 0.625, 0.2863, 0.3176, 0.7387, 0.3176, 0.75, 0.2725, 0.75, 0.2725, 0.7387, 0.2725, 0.7387, 0.2725, 0.75, 0.2275, 0.75, 0.2275, 0.7387, 0.2275, 0.7387, 0.2275, 0.75, 0.1824, 0.75, 0.1824, 0.7387, 0.3176, 0.5112, 0.3176, 0.7387, 0.2725, 0.7387, 0.2725, 0.5112, 0.2725, 0.5112, 0.2725, 0.7387, 0.2275, 0.7387, 0.2275, 0.5112, 0.2275, 0.5112, 0.2275, 0.7387, 0.1824, 0.7387, 0.1824, 0.5112, 0.625, 0.9637, 0.5915, 0.9608, 0.5915, 0.9036, 0.625, 0.9046, 0.625, 0.9046, 0.5915, 0.9036, 0.5915, 0.8464, 0.625, 0.8454, 0.625, 0.8454, 0.5915, 0.8464, 0.5915, 0.7892, 0.625, 0.7863, 0.1824, 0.5112, 0.1824, 0.5, 0.2275, 0.5, 0.2275, 0.5112, 0.2275, 0.5112, 0.2275, 0.5, 0.2725, 0.5, 0.2725, 0.5112, 0.2725, 0.5112, 0.2725, 0.5, 0.3176, 0.5, 0.3176, 0.5112, 0.5915, 0.4608, 0.4085, 0.4447, 0.4085, 0.3982, 0.5915, 0.4036, 0.5915, 0.4036, 0.4085, 0.3982, 0.4085, 0.3518, 0.5915, 0.3464, 0.5915, 0.3464, 0.4085, 0.3518, 0.4085, 0.3053, 0.5915, 0.2892, 0.8387, 0.5148, 0.8387, 0.7352, 0.7796, 0.7352, 0.7796, 0.5148, 0.7796, 0.5148, 0.7796, 0.7352, 0.7204, 0.7352, 0.7204, 0.5148, 0.7204, 0.5148, 0.7204, 0.7352, 0.6613, 0.7352, 0.6613, 0.5148, 0.5915, 0.9608, 0.4085, 0.9447, 0.4085, 0.8982, 0.5915, 0.9036, 0.5915, 0.9036, 0.4085, 0.8982, 0.4085, 0.8518, 0.5915, 0.8464, 0.5915, 0.8464, 0.4085, 0.8518, 0.4085, 0.8053, 0.5915, 0.7892, 0.625, 0.7648, 0.625, 0.7863, 0.5915, 0.7892, 0.5915, 0.7641])
me_cubo_003.materials.append(mat_materiais_007)
me_cubo_003.update()
me_cubo_005 = bpy.data.meshes.new('Cubo.005')
me_cubo_005.from_pydata([(-0.91, -0.91, -0.3141), (-0.8727, -0.9682, -0.2299), (-0.9682, -0.8727, -0.2299), (-0.6781, -0.7707, 0.2303), (-0.6525, -0.6525, 0.2926), (-0.7707, -0.6781, 0.2303), (-0.91, 0.91, -0.3141), (-0.9682, 0.8727, -0.2299), (-0.8727, 0.9682, -0.2299), (-0.6525, 0.6525, 0.2926), (-0.6781, 0.7707, 0.2303), (-0.7707, 0.6781, 0.2303), (1.992, -0.91, -0.3141), (2.05, -0.8727, -0.2299), (1.955, -0.9682, -0.2299), (1.735, -0.6525, 0.2975), (1.76, -0.7707, 0.2303), (1.853, -0.6781, 0.2303), (1.992, 0.91, -0.3141), (1.955, 0.9682, -0.2299), (2.05, 0.8727, -0.2299), (1.735, 0.6525, 0.2975), (1.853, 0.6781, 0.2303), (1.76, 0.7707, 0.2303), (-0.1943, -0.7707, 0.1965), (1.261, -0.7707, 0.1965), (0.2907, -0.7707, 0.1965), (0.7756, -0.7707, 0.1965), (1.261, -0.6525, 0.2782), (-0.1943, -0.6525, 0.2782), (0.7756, -0.6525, 0.2782), (0.2907, -0.6525, 0.2782), (1.283, -0.9682, -0.2299), (-0.2164, -0.9682, -0.2299), (0.783, -0.9682, -0.2299), (0.2833, -0.9682, -0.2299), (-0.2164, -0.91, -0.3141), (1.283, -0.91, -0.3141), (0.2833, -0.91, -0.3141), (0.783, -0.91, -0.3141), (1.261, 0.7707, 0.1965), (-0.1943, 0.7707, 0.1965), (0.7756, 0.7707, 0.1965), (0.2907, 0.7707, 0.1965), (-0.1943, 0.6525, 0.2782), (1.261, 0.6525, 0.2782), (0.2907, 0.6525, 0.2782), (0.7756, 0.6525, 0.2782), (-0.2164, 0.9682, -0.2299), (1.283, 0.9682, -0.2299), (0.2833, 0.9682, -0.2299), (0.783, 0.9682, -0.2299), (-0.2164, 0.91, -0.3141), (1.283, 0.91, -0.3141), (0.2833, 0.91, -0.3141), (0.783, 0.91, -0.3141)], [], [(21, 45, 28, 15), (20, 22, 17, 13), (9, 44, 41, 10), (0, 36, 33, 1), (2, 5, 11, 7), (52, 6, 8, 48), (0, 1, 2), (3, 4, 5), (6, 7, 8), (9, 10, 11), (12, 13, 14), (15, 16, 17), (18, 19, 20), (21, 22, 23), (6, 0, 2, 7), (1, 3, 5, 2), (4, 9, 11, 5), (10, 8, 7, 11), (18, 53, 49, 19), (49, 40, 23, 19), (22, 20, 19, 23), (12, 18, 20, 13), (21, 15, 17, 22), (16, 14, 13, 17), (53, 18, 12, 37), (33, 24, 3, 1), (6, 52, 36, 0), (14, 16, 25, 32), (37, 12, 14, 32), (8, 10, 41, 48), (45, 21, 23, 40), (44, 9, 4, 29), (29, 4, 3, 24), (45, 40, 42, 47), (47, 42, 43, 46), (46, 43, 41, 44), (37, 32, 34, 39), (39, 34, 35, 38), (38, 35, 33, 36), (53, 37, 39, 55), (55, 39, 38, 54), (54, 38, 36, 52), (29, 24, 26, 31), (31, 26, 27, 30), (30, 27, 25, 28), (52, 48, 50, 54), (54, 50, 51, 55), (55, 51, 49, 53), (40, 49, 51, 42), (42, 51, 50, 43), (43, 50, 48, 41), (44, 29, 31, 46), (46, 31, 30, 47), (47, 30, 28, 45), (24, 33, 35, 26), (26, 35, 34, 27), (27, 34, 32, 25), (15, 28, 25, 16)])
me_cubo_005.polygons.foreach_set('use_smooth', [True] * 58)
_uv = me_cubo_005.uv_layers.new(name='Mapa UV')
_uv.uv.foreach_set('vector', [0.6398, 0.5148, 0.6613, 0.5148, 0.6613, 0.7352, 0.6398, 0.7352, 0.4085, 0.5126, 0.5915, 0.5141, 0.5915, 0.7359, 0.4085, 0.7374, 0.625, 0.2648, 0.625, 0.2863, 0.5915, 0.2892, 0.5915, 0.2641, 0.1362, 0.7387, 0.1824, 0.7387, 0.1824, 0.75, 0.1409, 0.75, 0.4085, 0.01257, 0.5915, 0.01408, 0.5915, 0.2359, 0.4085, 0.2374, 0.1824, 0.5112, 0.1363, 0.5112, 0.1409, 0.5, 0.1824, 0.5, 0.1362, 0.7387, 0.1409, 0.746, 0.129, 0.7341, 0.6027, 0.0, 0.625, 0.01476, 0.5915, 0.01408, 0.1363, 0.5112, 0.129, 0.5159, 0.1409, 0.504, 0.625, 0.2352, 0.6027, 0.25, 0.5915, 0.2359, 0.3637, 0.7387, 0.371, 0.7341, 0.3591, 0.746, 0.625, 0.7648, 0.5915, 0.7641, 0.6027, 0.75, 0.3637, 0.5112, 0.3591, 0.504, 0.371, 0.5159, 0.625, 0.4852, 0.6027, 0.5, 0.5915, 0.4859, 0.1363, 0.5112, 0.1362, 0.7387, 0.125, 0.7341, 0.125, 0.5159, 0.4197, 0.0, 0.6027, 0.0, 0.5915, 0.01408, 0.4085, 0.01257, 0.625, 0.01476, 0.625, 0.2352, 0.5915, 0.2359, 0.5915, 0.01408, 0.5915, 0.2641, 0.4085, 0.2626, 0.4085, 0.2374, 0.5915, 0.2359, 0.3637, 0.5112, 0.3176, 0.5112, 0.3176, 0.5, 0.3591, 0.5, 0.4085, 0.4447, 0.5915, 0.4608, 0.5915, 0.4859, 0.4085, 0.4874, 0.5915, 0.5141, 0.4085, 0.5126, 0.4085, 0.4874, 0.5915, 0.4859, 0.3637, 0.7387, 0.3637, 0.5112, 0.4085, 0.5126, 0.4085, 0.7374, 0.6398, 0.5148, 0.6398, 0.7352, 0.5915, 0.7359, 0.5915, 0.5141, 0.5915, 0.7641, 0.4085, 0.7626, 0.4085, 0.7374, 0.5915, 0.7359, 0.3176, 0.5112, 0.3637, 0.5112, 0.3637, 0.7387, 0.3176, 0.7387, 0.4085, 0.9447, 0.5915, 0.9608, 0.5915, 0.9859, 0.4085, 0.9874, 0.1363, 0.5112, 0.1824, 0.5112, 0.1824, 0.7387, 0.1362, 0.7387, 0.4085, 0.7626, 0.5915, 0.7641, 0.5915, 0.7892, 0.4085, 0.8053, 0.3176, 0.7387, 0.3637, 0.7387, 0.3591, 0.75, 0.3176, 0.75, 0.4085, 0.2626, 0.5915, 0.2641, 0.5915, 0.2892, 0.4085, 0.3053, 0.625, 0.4637, 0.625, 0.4852, 0.5915, 0.4859, 0.5915, 0.4608, 0.8387, 0.5148, 0.8602, 0.5148, 0.8602, 0.7352, 0.8387, 0.7352, 0.625, 0.9637, 0.625, 0.9852, 0.5915, 0.9859, 0.5915, 0.9608, 0.625, 0.4637, 0.5915, 0.4608, 0.5915, 0.4036, 0.625, 0.4046, 0.625, 0.4046, 0.5915, 0.4036, 0.5915, 0.3464, 0.625, 0.3454, 0.625, 0.3454, 0.5915, 0.3464, 0.5915, 0.2892, 0.625, 0.2863, 0.3176, 0.7387, 0.3176, 0.75, 0.2725, 0.75, 0.2725, 0.7387, 0.2725, 0.7387, 0.2725, 0.75, 0.2275, 0.75, 0.2275, 0.7387, 0.2275, 0.7387, 0.2275, 0.75, 0.1824, 0.75, 0.1824, 0.7387, 0.3176, 0.5112, 0.3176, 0.7387, 0.2725, 0.7387, 0.2725, 0.5112, 0.2725, 0.5112, 0.2725, 0.7387, 0.2275, 0.7387, 0.2275, 0.5112, 0.2275, 0.5112, 0.2275, 0.7387, 0.1824, 0.7387, 0.1824, 0.5112, 0.625, 0.9637, 0.5915, 0.9608, 0.5915, 0.9036, 0.625, 0.9046, 0.625, 0.9046, 0.5915, 0.9036, 0.5915, 0.8464, 0.625, 0.8454, 0.625, 0.8454, 0.5915, 0.8464, 0.5915, 0.7892, 0.625, 0.7863, 0.1824, 0.5112, 0.1824, 0.5, 0.2275, 0.5, 0.2275, 0.5112, 0.2275, 0.5112, 0.2275, 0.5, 0.2725, 0.5, 0.2725, 0.5112, 0.2725, 0.5112, 0.2725, 0.5, 0.3176, 0.5, 0.3176, 0.5112, 0.5915, 0.4608, 0.4085, 0.4447, 0.4085, 0.3982, 0.5915, 0.4036, 0.5915, 0.4036, 0.4085, 0.3982, 0.4085, 0.3518, 0.5915, 0.3464, 0.5915, 0.3464, 0.4085, 0.3518, 0.4085, 0.3053, 0.5915, 0.2892, 0.8387, 0.5148, 0.8387, 0.7352, 0.7796, 0.7352, 0.7796, 0.5148, 0.7796, 0.5148, 0.7796, 0.7352, 0.7204, 0.7352, 0.7204, 0.5148, 0.7204, 0.5148, 0.7204, 0.7352, 0.6613, 0.7352, 0.6613, 0.5148, 0.5915, 0.9608, 0.4085, 0.9447, 0.4085, 0.8982, 0.5915, 0.9036, 0.5915, 0.9036, 0.4085, 0.8982, 0.4085, 0.8518, 0.5915, 0.8464, 0.5915, 0.8464, 0.4085, 0.8518, 0.4085, 0.8053, 0.5915, 0.7892, 0.625, 0.7648, 0.625, 0.7863, 0.5915, 0.7892, 0.5915, 0.7641])
me_cubo_005.materials.append(mat_materiais_007)
me_cubo_005.update()
me_cubo_006 = bpy.data.meshes.new('Cubo.006')
me_cubo_006.from_pydata([(-0.91, -0.91, -0.3141), (-0.8727, -0.9682, -0.2299), (-0.9682, -0.8727, -0.2299), (-0.6781, -0.7707, 0.2303), (-0.6525, -0.6525, 0.2926), (-0.7707, -0.6781, 0.2303), (-0.91, 0.91, -0.3141), (-0.9682, 0.8727, -0.2299), (-0.8727, 0.9682, -0.2299), (-0.6525, 0.6525, 0.2926), (-0.6781, 0.7707, 0.2303), (-0.7707, 0.6781, 0.2303), (0.91, -0.91, -0.3141), (0.9682, -0.8727, -0.2299), (0.8727, -0.9682, -0.2299), (0.6525, -0.6525, 0.2975), (0.6781, -0.7707, 0.2303), (0.7707, -0.6781, 0.2303), (0.91, 0.91, -0.3141), (0.8727, 0.9682, -0.2299), (0.9682, 0.8727, -0.2299), (0.6525, 0.6525, 0.2975), (0.7707, 0.6781, 0.2303), (0.6781, 0.7707, 0.2303), (-0.5248, -0.7707, 0.1965), (0.5248, -0.7707, 0.1965), (-0.1749, -0.7707, 0.1965), (0.1749, -0.7707, 0.1965), (0.5248, -0.6525, 0.2782), (-0.5248, -0.6525, 0.2782), (0.1749, -0.6525, 0.2782), (-0.1749, -0.6525, 0.2782), (0.5408, -0.9682, -0.2299), (-0.5408, -0.9682, -0.2299), (0.1803, -0.9682, -0.2299), (-0.1803, -0.9682, -0.2299), (-0.5408, -0.91, -0.3141), (0.5408, -0.91, -0.3141), (-0.1803, -0.91, -0.3141), (0.1803, -0.91, -0.3141), (0.5248, 0.7707, 0.1965), (-0.5248, 0.7707, 0.1965), (0.1749, 0.7707, 0.1965), (-0.1749, 0.7707, 0.1965), (-0.5248, 0.6525, 0.2782), (0.5248, 0.6525, 0.2782), (-0.1749, 0.6525, 0.2782), (0.1749, 0.6525, 0.2782), (-0.5408, 0.9682, -0.2299), (0.5408, 0.9682, -0.2299), (-0.1803, 0.9682, -0.2299), (0.1803, 0.9682, -0.2299), (-0.5408, 0.91, -0.3141), (0.5408, 0.91, -0.3141), (-0.1803, 0.91, -0.3141), (0.1803, 0.91, -0.3141)], [], [(21, 45, 28, 15), (20, 22, 17, 13), (9, 44, 41, 10), (0, 36, 33, 1), (2, 5, 11, 7), (52, 6, 8, 48), (0, 1, 2), (3, 4, 5), (6, 7, 8), (9, 10, 11), (12, 13, 14), (15, 16, 17), (18, 19, 20), (21, 22, 23), (6, 0, 2, 7), (1, 3, 5, 2), (4, 9, 11, 5), (10, 8, 7, 11), (18, 53, 49, 19), (49, 40, 23, 19), (22, 20, 19, 23), (12, 18, 20, 13), (21, 15, 17, 22), (16, 14, 13, 17), (53, 18, 12, 37), (33, 24, 3, 1), (6, 52, 36, 0), (14, 16, 25, 32), (37, 12, 14, 32), (8, 10, 41, 48), (45, 21, 23, 40), (44, 9, 4, 29), (29, 4, 3, 24), (45, 40, 42, 47), (47, 42, 43, 46), (46, 43, 41, 44), (37, 32, 34, 39), (39, 34, 35, 38), (38, 35, 33, 36), (53, 37, 39, 55), (55, 39, 38, 54), (54, 38, 36, 52), (29, 24, 26, 31), (31, 26, 27, 30), (30, 27, 25, 28), (52, 48, 50, 54), (54, 50, 51, 55), (55, 51, 49, 53), (40, 49, 51, 42), (42, 51, 50, 43), (43, 50, 48, 41), (44, 29, 31, 46), (46, 31, 30, 47), (47, 30, 28, 45), (24, 33, 35, 26), (26, 35, 34, 27), (27, 34, 32, 25), (15, 28, 25, 16)])
me_cubo_006.polygons.foreach_set('use_smooth', [True] * 58)
_uv = me_cubo_006.uv_layers.new(name='Mapa UV')
_uv.uv.foreach_set('vector', [0.6398, 0.5148, 0.6613, 0.5148, 0.6613, 0.7352, 0.6398, 0.7352, 0.4085, 0.5126, 0.5915, 0.5141, 0.5915, 0.7359, 0.4085, 0.7374, 0.625, 0.2648, 0.625, 0.2863, 0.5915, 0.2892, 0.5915, 0.2641, 0.1362, 0.7387, 0.1824, 0.7387, 0.1824, 0.75, 0.1409, 0.75, 0.4085, 0.01257, 0.5915, 0.01408, 0.5915, 0.2359, 0.4085, 0.2374, 0.1824, 0.5112, 0.1363, 0.5112, 0.1409, 0.5, 0.1824, 0.5, 0.1362, 0.7387, 0.1409, 0.746, 0.129, 0.7341, 0.6027, 0.0, 0.625, 0.01476, 0.5915, 0.01408, 0.1363, 0.5112, 0.129, 0.5159, 0.1409, 0.504, 0.625, 0.2352, 0.6027, 0.25, 0.5915, 0.2359, 0.3637, 0.7387, 0.371, 0.7341, 0.3591, 0.746, 0.625, 0.7648, 0.5915, 0.7641, 0.6027, 0.75, 0.3637, 0.5112, 0.3591, 0.504, 0.371, 0.5159, 0.625, 0.4852, 0.6027, 0.5, 0.5915, 0.4859, 0.1363, 0.5112, 0.1362, 0.7387, 0.125, 0.7341, 0.125, 0.5159, 0.4197, 0.0, 0.6027, 0.0, 0.5915, 0.01408, 0.4085, 0.01257, 0.625, 0.01476, 0.625, 0.2352, 0.5915, 0.2359, 0.5915, 0.01408, 0.5915, 0.2641, 0.4085, 0.2626, 0.4085, 0.2374, 0.5915, 0.2359, 0.3637, 0.5112, 0.3176, 0.5112, 0.3176, 0.5, 0.3591, 0.5, 0.4085, 0.4447, 0.5915, 0.4608, 0.5915, 0.4859, 0.4085, 0.4874, 0.5915, 0.5141, 0.4085, 0.5126, 0.4085, 0.4874, 0.5915, 0.4859, 0.3637, 0.7387, 0.3637, 0.5112, 0.4085, 0.5126, 0.4085, 0.7374, 0.6398, 0.5148, 0.6398, 0.7352, 0.5915, 0.7359, 0.5915, 0.5141, 0.5915, 0.7641, 0.4085, 0.7626, 0.4085, 0.7374, 0.5915, 0.7359, 0.3176, 0.5112, 0.3637, 0.5112, 0.3637, 0.7387, 0.3176, 0.7387, 0.4085, 0.9447, 0.5915, 0.9608, 0.5915, 0.9859, 0.4085, 0.9874, 0.1363, 0.5112, 0.1824, 0.5112, 0.1824, 0.7387, 0.1362, 0.7387, 0.4085, 0.7626, 0.5915, 0.7641, 0.5915, 0.7892, 0.4085, 0.8053, 0.3176, 0.7387, 0.3637, 0.7387, 0.3591, 0.75, 0.3176, 0.75, 0.4085, 0.2626, 0.5915, 0.2641, 0.5915, 0.2892, 0.4085, 0.3053, 0.625, 0.4637, 0.625, 0.4852, 0.5915, 0.4859, 0.5915, 0.4608, 0.8387, 0.5148, 0.8602, 0.5148, 0.8602, 0.7352, 0.8387, 0.7352, 0.625, 0.9637, 0.625, 0.9852, 0.5915, 0.9859, 0.5915, 0.9608, 0.625, 0.4637, 0.5915, 0.4608, 0.5915, 0.4036, 0.625, 0.4046, 0.625, 0.4046, 0.5915, 0.4036, 0.5915, 0.3464, 0.625, 0.3454, 0.625, 0.3454, 0.5915, 0.3464, 0.5915, 0.2892, 0.625, 0.2863, 0.3176, 0.7387, 0.3176, 0.75, 0.2725, 0.75, 0.2725, 0.7387, 0.2725, 0.7387, 0.2725, 0.75, 0.2275, 0.75, 0.2275, 0.7387, 0.2275, 0.7387, 0.2275, 0.75, 0.1824, 0.75, 0.1824, 0.7387, 0.3176, 0.5112, 0.3176, 0.7387, 0.2725, 0.7387, 0.2725, 0.5112, 0.2725, 0.5112, 0.2725, 0.7387, 0.2275, 0.7387, 0.2275, 0.5112, 0.2275, 0.5112, 0.2275, 0.7387, 0.1824, 0.7387, 0.1824, 0.5112, 0.625, 0.9637, 0.5915, 0.9608, 0.5915, 0.9036, 0.625, 0.9046, 0.625, 0.9046, 0.5915, 0.9036, 0.5915, 0.8464, 0.625, 0.8454, 0.625, 0.8454, 0.5915, 0.8464, 0.5915, 0.7892, 0.625, 0.7863, 0.1824, 0.5112, 0.1824, 0.5, 0.2275, 0.5, 0.2275, 0.5112, 0.2275, 0.5112, 0.2275, 0.5, 0.2725, 0.5, 0.2725, 0.5112, 0.2725, 0.5112, 0.2725, 0.5, 0.3176, 0.5, 0.3176, 0.5112, 0.5915, 0.4608, 0.4085, 0.4447, 0.4085, 0.3982, 0.5915, 0.4036, 0.5915, 0.4036, 0.4085, 0.3982, 0.4085, 0.3518, 0.5915, 0.3464, 0.5915, 0.3464, 0.4085, 0.3518, 0.4085, 0.3053, 0.5915, 0.2892, 0.8387, 0.5148, 0.8387, 0.7352, 0.7796, 0.7352, 0.7796, 0.5148, 0.7796, 0.5148, 0.7796, 0.7352, 0.7204, 0.7352, 0.7204, 0.5148, 0.7204, 0.5148, 0.7204, 0.7352, 0.6613, 0.7352, 0.6613, 0.5148, 0.5915, 0.9608, 0.4085, 0.9447, 0.4085, 0.8982, 0.5915, 0.9036, 0.5915, 0.9036, 0.4085, 0.8982, 0.4085, 0.8518, 0.5915, 0.8464, 0.5915, 0.8464, 0.4085, 0.8518, 0.4085, 0.8053, 0.5915, 0.7892, 0.625, 0.7648, 0.625, 0.7863, 0.5915, 0.7892, 0.5915, 0.7641])
me_cubo_006.materials.append(mat_materiais_007)
me_cubo_006.update()
me_cubo_007 = bpy.data.meshes.new('Cubo.007')
me_cubo_007.from_pydata([(-0.91, -0.91, -0.3141), (-0.8727, -0.9682, -0.2299), (-0.9682, -0.8727, -0.2299), (-0.6781, -0.7707, 0.2303), (-0.6525, -0.6525, 0.2926), (-0.7707, -0.6781, 0.2303), (-0.91, 0.91, -0.3141), (-0.9682, 0.8727, -0.2299), (-0.8727, 0.9682, -0.2299), (-0.6525, 0.6525, 0.2926), (-0.6781, 0.7707, 0.2303), (-0.7707, 0.6781, 0.2303), (0.91, -0.91, -0.3141), (0.9682, -0.8727, -0.2299), (0.8727, -0.9682, -0.2299), (0.6525, -0.6525, 0.2975), (0.6781, -0.7707, 0.2303), (0.7707, -0.6781, 0.2303), (0.91, 0.91, -0.3141), (0.8727, 0.9682, -0.2299), (0.9682, 0.8727, -0.2299), (0.6525, 0.6525, 0.2975), (0.7707, 0.6781, 0.2303), (0.6781, 0.7707, 0.2303), (-0.5248, -0.7707, 0.1965), (0.5248, -0.7707, 0.1965), (-0.1749, -0.7707, 0.1965), (0.1749, -0.7707, 0.1965), (0.5248, -0.6525, 0.2782), (-0.5248, -0.6525, 0.2782), (0.1749, -0.6525, 0.2782), (-0.1749, -0.6525, 0.2782), (0.5408, -0.9682, -0.2299), (-0.5408, -0.9682, -0.2299), (0.1803, -0.9682, -0.2299), (-0.1803, -0.9682, -0.2299), (-0.5408, -0.91, -0.3141), (0.5408, -0.91, -0.3141), (-0.1803, -0.91, -0.3141), (0.1803, -0.91, -0.3141), (0.5248, 0.7707, 0.1965), (-0.5248, 0.7707, 0.1965), (0.1749, 0.7707, 0.1965), (-0.1749, 0.7707, 0.1965), (-0.5248, 0.6525, 0.2782), (0.5248, 0.6525, 0.2782), (-0.1749, 0.6525, 0.2782), (0.1749, 0.6525, 0.2782), (-0.5408, 0.9682, -0.2299), (0.5408, 0.9682, -0.2299), (-0.1803, 0.9682, -0.2299), (0.1803, 0.9682, -0.2299), (-0.5408, 0.91, -0.3141), (0.5408, 0.91, -0.3141), (-0.1803, 0.91, -0.3141), (0.1803, 0.91, -0.3141)], [], [(21, 45, 28, 15), (20, 22, 17, 13), (9, 44, 41, 10), (0, 36, 33, 1), (2, 5, 11, 7), (52, 6, 8, 48), (0, 1, 2), (3, 4, 5), (6, 7, 8), (9, 10, 11), (12, 13, 14), (15, 16, 17), (18, 19, 20), (21, 22, 23), (6, 0, 2, 7), (1, 3, 5, 2), (4, 9, 11, 5), (10, 8, 7, 11), (18, 53, 49, 19), (49, 40, 23, 19), (22, 20, 19, 23), (12, 18, 20, 13), (21, 15, 17, 22), (16, 14, 13, 17), (53, 18, 12, 37), (33, 24, 3, 1), (6, 52, 36, 0), (14, 16, 25, 32), (37, 12, 14, 32), (8, 10, 41, 48), (45, 21, 23, 40), (44, 9, 4, 29), (29, 4, 3, 24), (45, 40, 42, 47), (47, 42, 43, 46), (46, 43, 41, 44), (37, 32, 34, 39), (39, 34, 35, 38), (38, 35, 33, 36), (53, 37, 39, 55), (55, 39, 38, 54), (54, 38, 36, 52), (29, 24, 26, 31), (31, 26, 27, 30), (30, 27, 25, 28), (52, 48, 50, 54), (54, 50, 51, 55), (55, 51, 49, 53), (40, 49, 51, 42), (42, 51, 50, 43), (43, 50, 48, 41), (44, 29, 31, 46), (46, 31, 30, 47), (47, 30, 28, 45), (24, 33, 35, 26), (26, 35, 34, 27), (27, 34, 32, 25), (15, 28, 25, 16)])
me_cubo_007.polygons.foreach_set('use_smooth', [True] * 58)
_uv = me_cubo_007.uv_layers.new(name='Mapa UV')
_uv.uv.foreach_set('vector', [0.6398, 0.5148, 0.6613, 0.5148, 0.6613, 0.7352, 0.6398, 0.7352, 0.4085, 0.5126, 0.5915, 0.5141, 0.5915, 0.7359, 0.4085, 0.7374, 0.625, 0.2648, 0.625, 0.2863, 0.5915, 0.2892, 0.5915, 0.2641, 0.1362, 0.7387, 0.1824, 0.7387, 0.1824, 0.75, 0.1409, 0.75, 0.4085, 0.01257, 0.5915, 0.01408, 0.5915, 0.2359, 0.4085, 0.2374, 0.1824, 0.5112, 0.1363, 0.5112, 0.1409, 0.5, 0.1824, 0.5, 0.1362, 0.7387, 0.1409, 0.746, 0.129, 0.7341, 0.6027, 0.0, 0.625, 0.01476, 0.5915, 0.01408, 0.1363, 0.5112, 0.129, 0.5159, 0.1409, 0.504, 0.625, 0.2352, 0.6027, 0.25, 0.5915, 0.2359, 0.3637, 0.7387, 0.371, 0.7341, 0.3591, 0.746, 0.625, 0.7648, 0.5915, 0.7641, 0.6027, 0.75, 0.3637, 0.5112, 0.3591, 0.504, 0.371, 0.5159, 0.625, 0.4852, 0.6027, 0.5, 0.5915, 0.4859, 0.1363, 0.5112, 0.1362, 0.7387, 0.125, 0.7341, 0.125, 0.5159, 0.4197, 0.0, 0.6027, 0.0, 0.5915, 0.01408, 0.4085, 0.01257, 0.625, 0.01476, 0.625, 0.2352, 0.5915, 0.2359, 0.5915, 0.01408, 0.5915, 0.2641, 0.4085, 0.2626, 0.4085, 0.2374, 0.5915, 0.2359, 0.3637, 0.5112, 0.3176, 0.5112, 0.3176, 0.5, 0.3591, 0.5, 0.4085, 0.4447, 0.5915, 0.4608, 0.5915, 0.4859, 0.4085, 0.4874, 0.5915, 0.5141, 0.4085, 0.5126, 0.4085, 0.4874, 0.5915, 0.4859, 0.3637, 0.7387, 0.3637, 0.5112, 0.4085, 0.5126, 0.4085, 0.7374, 0.6398, 0.5148, 0.6398, 0.7352, 0.5915, 0.7359, 0.5915, 0.5141, 0.5915, 0.7641, 0.4085, 0.7626, 0.4085, 0.7374, 0.5915, 0.7359, 0.3176, 0.5112, 0.3637, 0.5112, 0.3637, 0.7387, 0.3176, 0.7387, 0.4085, 0.9447, 0.5915, 0.9608, 0.5915, 0.9859, 0.4085, 0.9874, 0.1363, 0.5112, 0.1824, 0.5112, 0.1824, 0.7387, 0.1362, 0.7387, 0.4085, 0.7626, 0.5915, 0.7641, 0.5915, 0.7892, 0.4085, 0.8053, 0.3176, 0.7387, 0.3637, 0.7387, 0.3591, 0.75, 0.3176, 0.75, 0.4085, 0.2626, 0.5915, 0.2641, 0.5915, 0.2892, 0.4085, 0.3053, 0.625, 0.4637, 0.625, 0.4852, 0.5915, 0.4859, 0.5915, 0.4608, 0.8387, 0.5148, 0.8602, 0.5148, 0.8602, 0.7352, 0.8387, 0.7352, 0.625, 0.9637, 0.625, 0.9852, 0.5915, 0.9859, 0.5915, 0.9608, 0.625, 0.4637, 0.5915, 0.4608, 0.5915, 0.4036, 0.625, 0.4046, 0.625, 0.4046, 0.5915, 0.4036, 0.5915, 0.3464, 0.625, 0.3454, 0.625, 0.3454, 0.5915, 0.3464, 0.5915, 0.2892, 0.625, 0.2863, 0.3176, 0.7387, 0.3176, 0.75, 0.2725, 0.75, 0.2725, 0.7387, 0.2725, 0.7387, 0.2725, 0.75, 0.2275, 0.75, 0.2275, 0.7387, 0.2275, 0.7387, 0.2275, 0.75, 0.1824, 0.75, 0.1824, 0.7387, 0.3176, 0.5112, 0.3176, 0.7387, 0.2725, 0.7387, 0.2725, 0.5112, 0.2725, 0.5112, 0.2725, 0.7387, 0.2275, 0.7387, 0.2275, 0.5112, 0.2275, 0.5112, 0.2275, 0.7387, 0.1824, 0.7387, 0.1824, 0.5112, 0.625, 0.9637, 0.5915, 0.9608, 0.5915, 0.9036, 0.625, 0.9046, 0.625, 0.9046, 0.5915, 0.9036, 0.5915, 0.8464, 0.625, 0.8454, 0.625, 0.8454, 0.5915, 0.8464, 0.5915, 0.7892, 0.625, 0.7863, 0.1824, 0.5112, 0.1824, 0.5, 0.2275, 0.5, 0.2275, 0.5112, 0.2275, 0.5112, 0.2275, 0.5, 0.2725, 0.5, 0.2725, 0.5112, 0.2725, 0.5112, 0.2725, 0.5, 0.3176, 0.5, 0.3176, 0.5112, 0.5915, 0.4608, 0.4085, 0.4447, 0.4085, 0.3982, 0.5915, 0.4036, 0.5915, 0.4036, 0.4085, 0.3982, 0.4085, 0.3518, 0.5915, 0.3464, 0.5915, 0.3464, 0.4085, 0.3518, 0.4085, 0.3053, 0.5915, 0.2892, 0.8387, 0.5148, 0.8387, 0.7352, 0.7796, 0.7352, 0.7796, 0.5148, 0.7796, 0.5148, 0.7796, 0.7352, 0.7204, 0.7352, 0.7204, 0.5148, 0.7204, 0.5148, 0.7204, 0.7352, 0.6613, 0.7352, 0.6613, 0.5148, 0.5915, 0.9608, 0.4085, 0.9447, 0.4085, 0.8982, 0.5915, 0.9036, 0.5915, 0.9036, 0.4085, 0.8982, 0.4085, 0.8518, 0.5915, 0.8464, 0.5915, 0.8464, 0.4085, 0.8518, 0.4085, 0.8053, 0.5915, 0.7892, 0.625, 0.7648, 0.625, 0.7863, 0.5915, 0.7892, 0.5915, 0.7641])
me_cubo_007.materials.append(mat_materiais_007)
me_cubo_007.update()
me_cubo_008 = bpy.data.meshes.new('Cubo.008')
me_cubo_008.from_pydata([(-0.91, -0.91, -0.3141), (-0.8727, -0.9682, -0.2299), (-0.9682, -0.8727, -0.2299), (-0.6781, -0.7079, 0.2303), (-0.6525, -0.5897, 0.2926), (-0.7707, -0.6781, 0.2303), (-0.91, 0.91, -0.3141), (-0.9682, 0.8727, -0.2299), (-0.8727, 0.9682, -0.2299), (-0.6525, 0.7153, 0.2926), (-0.6781, 0.7707, 0.2303), (-0.7707, 0.6781, 0.2303), (8.818, -0.91, -0.3141), (8.876, -0.8727, -0.2299), (8.781, -0.9682, -0.2299), (8.561, -0.5897, 0.2975), (8.586, -0.7079, 0.2303), (8.679, -0.6781, 0.2303), (8.818, 0.91, -0.3141), (8.781, 0.9682, -0.2299), (8.876, 0.8727, -0.2299), (8.561, 0.7153, 0.2975), (8.679, 0.6781, 0.2303), (8.586, 0.7707, 0.2303), (0.1903, -0.7079, 0.1965), (7.768, -0.7079, 0.1965), (2.716, -0.7079, 0.1965), (5.242, -0.7079, 0.1965), (7.768, -0.5897, 0.2782), (0.1903, -0.5897, 0.2782), (5.242, -0.5897, 0.2782), (2.716, -0.5897, 0.2782), (7.883, -0.9682, -0.2299), (0.07477, -0.9682, -0.2299), (5.28, -0.9682, -0.2299), (2.678, -0.9682, -0.2299), (0.07477, -0.91, -0.3141), (7.883, -0.91, -0.3141), (2.678, -0.91, -0.3141), (5.28, -0.91, -0.3141), (7.768, 0.7707, 0.1965), (0.1903, 0.7707, 0.1965), (5.242, 0.7707, 0.1965), (2.716, 0.7707, 0.1965), (0.1903, 0.7153, 0.2782), (7.768, 0.7153, 0.2782), (2.716, 0.7153, 0.2782), (5.242, 0.7153, 0.2782), (0.07477, 0.9682, -0.2299), (7.883, 0.9682, -0.2299), (2.678, 0.9682, -0.2299), (5.28, 0.9682, -0.2299), (0.07477, 0.91, -0.3141), (7.883, 0.91, -0.3141), (2.678, 0.91, -0.3141), (5.28, 0.91, -0.3141)], [], [(21, 45, 28, 15), (20, 22, 17, 13), (9, 44, 41, 10), (0, 36, 33, 1), (2, 5, 11, 7), (52, 6, 8, 48), (0, 1, 2), (3, 4, 5), (6, 7, 8), (9, 10, 11), (12, 13, 14), (15, 16, 17), (18, 19, 20), (21, 22, 23), (6, 0, 2, 7), (1, 3, 5, 2), (4, 9, 11, 5), (10, 8, 7, 11), (18, 53, 49, 19), (49, 40, 23, 19), (22, 20, 19, 23), (12, 18, 20, 13), (21, 15, 17, 22), (16, 14, 13, 17), (53, 18, 12, 37), (33, 24, 3, 1), (6, 52, 36, 0), (14, 16, 25, 32), (37, 12, 14, 32), (8, 10, 41, 48), (45, 21, 23, 40), (44, 9, 4, 29), (29, 4, 3, 24), (45, 40, 42, 47), (47, 42, 43, 46), (46, 43, 41, 44), (37, 32, 34, 39), (39, 34, 35, 38), (38, 35, 33, 36), (53, 37, 39, 55), (55, 39, 38, 54), (54, 38, 36, 52), (29, 24, 26, 31), (31, 26, 27, 30), (30, 27, 25, 28), (52, 48, 50, 54), (54, 50, 51, 55), (55, 51, 49, 53), (40, 49, 51, 42), (42, 51, 50, 43), (43, 50, 48, 41), (44, 29, 31, 46), (46, 31, 30, 47), (47, 30, 28, 45), (24, 33, 35, 26), (26, 35, 34, 27), (27, 34, 32, 25), (15, 28, 25, 16)])
me_cubo_008.polygons.foreach_set('use_smooth', [True] * 58)
_uv = me_cubo_008.uv_layers.new(name='Mapa UV')
_uv.uv.foreach_set('vector', [0.6398, 0.5148, 0.6613, 0.5148, 0.6613, 0.7352, 0.6398, 0.7352, 0.4085, 0.5126, 0.5915, 0.5141, 0.5915, 0.7359, 0.4085, 0.7374, 0.625, 0.2648, 0.625, 0.2863, 0.5915, 0.2892, 0.5915, 0.2641, 0.1362, 0.7387, 0.1824, 0.7387, 0.1824, 0.75, 0.1409, 0.75, 0.4085, 0.01257, 0.5915, 0.01408, 0.5915, 0.2359, 0.4085, 0.2374, 0.1824, 0.5112, 0.1363, 0.5112, 0.1409, 0.5, 0.1824, 0.5, 0.1362, 0.7387, 0.1409, 0.746, 0.129, 0.7341, 0.6027, 0.0, 0.625, 0.01476, 0.5915, 0.01408, 0.1363, 0.5112, 0.129, 0.5159, 0.1409, 0.504, 0.625, 0.2352, 0.6027, 0.25, 0.5915, 0.2359, 0.3637, 0.7387, 0.371, 0.7341, 0.3591, 0.746, 0.625, 0.7648, 0.5915, 0.7641, 0.6027, 0.75, 0.3637, 0.5112, 0.3591, 0.504, 0.371, 0.5159, 0.625, 0.4852, 0.6027, 0.5, 0.5915, 0.4859, 0.1363, 0.5112, 0.1362, 0.7387, 0.125, 0.7341, 0.125, 0.5159, 0.4197, 0.0, 0.6027, 0.0, 0.5915, 0.01408, 0.4085, 0.01257, 0.625, 0.01476, 0.625, 0.2352, 0.5915, 0.2359, 0.5915, 0.01408, 0.5915, 0.2641, 0.4085, 0.2626, 0.4085, 0.2374, 0.5915, 0.2359, 0.3637, 0.5112, 0.3176, 0.5112, 0.3176, 0.5, 0.3591, 0.5, 0.4085, 0.4447, 0.5915, 0.4608, 0.5915, 0.4859, 0.4085, 0.4874, 0.5915, 0.5141, 0.4085, 0.5126, 0.4085, 0.4874, 0.5915, 0.4859, 0.3637, 0.7387, 0.3637, 0.5112, 0.4085, 0.5126, 0.4085, 0.7374, 0.6398, 0.5148, 0.6398, 0.7352, 0.5915, 0.7359, 0.5915, 0.5141, 0.5915, 0.7641, 0.4085, 0.7626, 0.4085, 0.7374, 0.5915, 0.7359, 0.3176, 0.5112, 0.3637, 0.5112, 0.3637, 0.7387, 0.3176, 0.7387, 0.4085, 0.9447, 0.5915, 0.9608, 0.5915, 0.9859, 0.4085, 0.9874, 0.1363, 0.5112, 0.1824, 0.5112, 0.1824, 0.7387, 0.1362, 0.7387, 0.4085, 0.7626, 0.5915, 0.7641, 0.5915, 0.7892, 0.4085, 0.8053, 0.3176, 0.7387, 0.3637, 0.7387, 0.3591, 0.75, 0.3176, 0.75, 0.4085, 0.2626, 0.5915, 0.2641, 0.5915, 0.2892, 0.4085, 0.3053, 0.625, 0.4637, 0.625, 0.4852, 0.5915, 0.4859, 0.5915, 0.4608, 0.8387, 0.5148, 0.8602, 0.5148, 0.8602, 0.7352, 0.8387, 0.7352, 0.625, 0.9637, 0.625, 0.9852, 0.5915, 0.9859, 0.5915, 0.9608, 0.625, 0.4637, 0.5915, 0.4608, 0.5915, 0.4036, 0.625, 0.4046, 0.625, 0.4046, 0.5915, 0.4036, 0.5915, 0.3464, 0.625, 0.3454, 0.625, 0.3454, 0.5915, 0.3464, 0.5915, 0.2892, 0.625, 0.2863, 0.3176, 0.7387, 0.3176, 0.75, 0.2725, 0.75, 0.2725, 0.7387, 0.2725, 0.7387, 0.2725, 0.75, 0.2275, 0.75, 0.2275, 0.7387, 0.2275, 0.7387, 0.2275, 0.75, 0.1824, 0.75, 0.1824, 0.7387, 0.3176, 0.5112, 0.3176, 0.7387, 0.2725, 0.7387, 0.2725, 0.5112, 0.2725, 0.5112, 0.2725, 0.7387, 0.2275, 0.7387, 0.2275, 0.5112, 0.2275, 0.5112, 0.2275, 0.7387, 0.1824, 0.7387, 0.1824, 0.5112, 0.625, 0.9637, 0.5915, 0.9608, 0.5915, 0.9036, 0.625, 0.9046, 0.625, 0.9046, 0.5915, 0.9036, 0.5915, 0.8464, 0.625, 0.8454, 0.625, 0.8454, 0.5915, 0.8464, 0.5915, 0.7892, 0.625, 0.7863, 0.1824, 0.5112, 0.1824, 0.5, 0.2275, 0.5, 0.2275, 0.5112, 0.2275, 0.5112, 0.2275, 0.5, 0.2725, 0.5, 0.2725, 0.5112, 0.2725, 0.5112, 0.2725, 0.5, 0.3176, 0.5, 0.3176, 0.5112, 0.5915, 0.4608, 0.4085, 0.4447, 0.4085, 0.3982, 0.5915, 0.4036, 0.5915, 0.4036, 0.4085, 0.3982, 0.4085, 0.3518, 0.5915, 0.3464, 0.5915, 0.3464, 0.4085, 0.3518, 0.4085, 0.3053, 0.5915, 0.2892, 0.8387, 0.5148, 0.8387, 0.7352, 0.7796, 0.7352, 0.7796, 0.5148, 0.7796, 0.5148, 0.7796, 0.7352, 0.7204, 0.7352, 0.7204, 0.5148, 0.7204, 0.5148, 0.7204, 0.7352, 0.6613, 0.7352, 0.6613, 0.5148, 0.5915, 0.9608, 0.4085, 0.9447, 0.4085, 0.8982, 0.5915, 0.9036, 0.5915, 0.9036, 0.4085, 0.8982, 0.4085, 0.8518, 0.5915, 0.8464, 0.5915, 0.8464, 0.4085, 0.8518, 0.4085, 0.8053, 0.5915, 0.7892, 0.625, 0.7648, 0.625, 0.7863, 0.5915, 0.7892, 0.5915, 0.7641])
me_cubo_008.materials.append(mat_materiais_011)
me_cubo_008.update()
me_cubo_011 = bpy.data.meshes.new('Cubo.011')
me_cubo_011.from_pydata([(-1.031, -4.8, -0.3091), (-1.031, -4.89, -0.2191), (-1.121, -4.8, -0.2191), (-1.031, -4.845, -0.297), (-1.076, -4.8, -0.297), (-1.074, -4.843, -0.2854), (-1.076, -4.878, -0.2191), (-1.031, -4.878, -0.264), (-1.074, -4.866, -0.2621), (-1.109, -4.8, -0.264), (-1.109, -4.845, -0.2191), (-1.098, -4.843, -0.2621), (-1.031, -4.89, 0.2191), (-1.031, -4.8, 0.3091), (-1.121, -4.8, 0.2191), (-1.031, -4.878, 0.264), (-1.076, -4.878, 0.2191), (-1.074, -4.866, 0.2621), (-1.076, -4.8, 0.297), (-1.031, -4.845, 0.297), (-1.074, -4.843, 0.2854), (-1.109, -4.845, 0.2191), (-1.109, -4.8, 0.264), (-1.098, -4.843, 0.2621), (-1.031, 1.063, -0.3091), (-1.121, 1.063, -0.2191), (-1.031, 1.153, -0.2191), (-1.076, 1.063, -0.297), (-1.031, 1.108, -0.297), (-1.074, 1.106, -0.2854), (-1.109, 1.108, -0.2191), (-1.109, 1.063, -0.264), (-1.098, 1.106, -0.2621), (-1.031, 1.141, -0.264), (-1.076, 1.141, -0.2191), (-1.074, 1.13, -0.2621), (-1.031, 1.063, 0.3091), (-1.031, 1.153, 0.2191), (-1.121, 1.063, 0.2191), (-1.031, 1.108, 0.297), (-1.076, 1.063, 0.297), (-1.074, 1.106, 0.2854), (-1.076, 1.141, 0.2191), (-1.031, 1.141, 0.264), (-1.074, 1.13, 0.2621), (-1.109, 1.063, 0.264), (-1.109, 1.108, 0.2191), (-1.098, 1.106, 0.2621), (9.031, -4.8, -0.3091), (9.121, -4.8, -0.2191), (9.031, -4.89, -0.2191), (9.076, -4.8, -0.297), (9.031, -4.845, -0.297), (9.074, -4.843, -0.2854), (9.109, -4.845, -0.2191), (9.109, -4.8, -0.264), (9.098, -4.843, -0.2621), (9.031, -4.878, -0.264), (9.076, -4.878, -0.2191), (9.074, -4.866, -0.2621), (9.031, -4.8, 0.3091), (9.031, -4.89, 0.2191), (9.121, -4.8, 0.2191), (9.031, -4.845, 0.297), (9.076, -4.8, 0.297), (9.074, -4.843, 0.2854), (9.076, -4.878, 0.2191), (9.031, -4.878, 0.264), (9.074, -4.866, 0.2621), (9.109, -4.8, 0.264), (9.109, -4.845, 0.2191), (9.098, -4.843, 0.2621), (9.031, 1.063, -0.3091), (9.031, 1.153, -0.2191), (9.121, 1.063, -0.2191), (9.031, 1.108, -0.297), (9.076, 1.063, -0.297), (9.074, 1.106, -0.2854), (9.076, 1.141, -0.2191), (9.031, 1.141, -0.264), (9.074, 1.13, -0.2621), (9.109, 1.063, -0.264), (9.109, 1.108, -0.2191), (9.098, 1.106, -0.2621), (9.031, 1.063, 0.3091), (9.121, 1.063, 0.2191), (9.031, 1.153, 0.2191), (9.076, 1.063, 0.297), (9.031, 1.108, 0.297), (9.074, 1.106, 0.2854), (9.109, 1.108, 0.2191), (9.109, 1.063, 0.264), (9.098, 1.106, 0.2621), (9.031, 1.141, 0.264), (9.076, 1.141, 0.2191), (9.074, 1.13, 0.2621)], [], [(50, 61, 12, 1), (74, 85, 62, 49), (84, 36, 13, 60), (2, 14, 38, 25), (26, 37, 86, 73), (0, 3, 5, 4), (3, 7, 8, 5), (1, 6, 8, 7), (6, 10, 11, 8), (2, 9, 11, 10), (9, 4, 5, 11), (5, 8, 11), (12, 15, 17, 16), (15, 19, 20, 17), (13, 18, 20, 19), (18, 22, 23, 20), (14, 21, 23, 22), (21, 16, 17, 23), (17, 20, 23), (24, 27, 29, 28), (27, 31, 32, 29), (25, 30, 32, 31), (30, 34, 35, 32), (26, 33, 35, 34), (33, 28, 29, 35), (29, 32, 35), (36, 39, 41, 40), (39, 43, 44, 41), (37, 42, 44, 43), (42, 46, 47, 44), (38, 45, 47, 46), (45, 40, 41, 47), (41, 44, 47), (48, 51, 53, 52), (51, 55, 56, 53), (49, 54, 56, 55), (54, 58, 59, 56), (50, 57, 59, 58), (57, 52, 53, 59), (53, 56, 59), (60, 63, 65, 64), (63, 67, 68, 65), (61, 66, 68, 67), (66, 70, 71, 68), (62, 69, 71, 70), (69, 64, 65, 71), (65, 68, 71), (72, 75, 77, 76), (75, 79, 80, 77), (73, 78, 80, 79), (78, 82, 83, 80), (74, 81, 83, 82), (81, 76, 77, 83), (77, 80, 83), (84, 87, 89, 88), (87, 91, 92, 89), (85, 90, 92, 91), (90, 94, 95, 92), (86, 93, 95, 94), (93, 88, 89, 95), (89, 92, 95), (24, 0, 4, 27), (27, 4, 9, 31), (31, 9, 2, 25), (1, 12, 16, 6), (6, 16, 21, 10), (10, 21, 14, 2), (13, 36, 40, 18), (18, 40, 45, 22), (22, 45, 38, 14), (37, 26, 34, 42), (42, 34, 30, 46), (46, 30, 25, 38), (72, 24, 28, 75), (75, 28, 33, 79), (79, 33, 26, 73), (36, 84, 88, 39), (39, 88, 93, 43), (43, 93, 86, 37), (85, 74, 82, 90), (90, 82, 78, 94), (94, 78, 73, 86), (48, 72, 76, 51), (51, 76, 81, 55), (55, 81, 74, 49), (84, 60, 64, 87), (87, 64, 69, 91), (91, 69, 62, 85), (61, 50, 58, 66), (66, 58, 54, 70), (70, 54, 49, 62), (0, 48, 52, 3), (3, 52, 57, 7), (7, 57, 50, 1), (60, 13, 19, 63), (63, 19, 15, 67), (67, 15, 12, 61), (24, 72, 48, 0)])
me_cubo_011.polygons.foreach_set('use_smooth', [True] * 98)
_uv = me_cubo_011.uv_layers.new(name='Mapa UV')
_uv.uv.foreach_set('vector', [0.4114, 0.7522, 0.5886, 0.7522, 0.5886, 0.9978, 0.4114, 0.9978, 0.4114, 0.5037, 0.5886, 0.5037, 0.5886, 0.7463, 0.4114, 0.7463, 0.6272, 0.5037, 0.8728, 0.5037, 0.8728, 0.7463, 0.6272, 0.7463, 0.4114, 0.003723, 0.5886, 0.003723, 0.5886, 0.2463, 0.4114, 0.2463, 0.4114, 0.2522, 0.5886, 0.2522, 0.5886, 0.4978, 0.4114, 0.4978, 0.1272, 0.7463, 0.1272, 0.7481, 0.1261, 0.7481, 0.1261, 0.7463, 0.1272, 0.7481, 0.1272, 0.75, 0.1261, 0.75, 0.1261, 0.7481, 0.4114, 0.9978, 0.4114, 1.0, 0.375, 0.9989, 0.375, 0.9978, 0.4114, 0.0, 0.4114, 0.001864, 0.375, 0.001943, 0.375, 0.0, 0.4114, 0.003723, 0.375, 0.003723, 0.375, 0.001943, 0.4114, 0.001864, 0.125, 0.7463, 0.1261, 0.7463, 0.1261, 0.7481, 0.125, 0.7481, 0.1261, 0.7481, 0.1261, 0.75, 0.125, 0.7481, 0.5886, 0.9978, 0.6068, 0.9978, 0.606, 1.0, 0.5886, 1.0, 0.6068, 0.9978, 0.625, 0.9978, 0.625, 1.0, 0.606, 1.0, 0.8728, 0.7463, 0.875, 0.7463, 0.875, 0.7481, 0.8728, 0.75, 0.625, 0.003723, 0.6068, 0.003723, 0.606, 0.001943, 0.625, 0.001943, 0.5886, 0.003723, 0.5886, 0.001864, 0.606, 0.001943, 0.6068, 0.003723, 0.5886, 0.001864, 0.5886, 0.0, 0.606, 0.0, 0.606, 0.001943, 0.606, 0.0, 0.625, 0.001943, 0.606, 0.001943, 0.1272, 0.5037, 0.1261, 0.5037, 0.1261, 0.5019, 0.1272, 0.5019, 0.1261, 0.5037, 0.125, 0.5037, 0.125, 0.5019, 0.1261, 0.5019, 0.4114, 0.2463, 0.4114, 0.2481, 0.375, 0.2481, 0.375, 0.2463, 0.4114, 0.2481, 0.4114, 0.2511, 0.375, 0.2511, 0.375, 0.2481, 0.4114, 0.2522, 0.375, 0.2522, 0.375, 0.2511, 0.4114, 0.2511, 0.1272, 0.5, 0.1272, 0.5019, 0.1261, 0.5019, 0.1261, 0.5, 0.1261, 0.5019, 0.125, 0.5019, 0.1261, 0.5, 0.8728, 0.5037, 0.8728, 0.5, 0.875, 0.5019, 0.875, 0.5037, 0.625, 0.2522, 0.6068, 0.2522, 0.606, 0.2511, 0.625, 0.25, 0.5886, 0.2522, 0.5886, 0.2511, 0.606, 0.2511, 0.6068, 0.2522, 0.5886, 0.2511, 0.5886, 0.2481, 0.606, 0.2481, 0.606, 0.2511, 0.5886, 0.2463, 0.6068, 0.2463, 0.606, 0.2481, 0.5886, 0.2481, 0.6068, 0.2463, 0.625, 0.2463, 0.625, 0.2481, 0.606, 0.2481, 0.625, 0.2481, 0.606, 0.249, 0.606, 0.2481, 0.3728, 0.7463, 0.3739, 0.7463, 0.3739, 0.7481, 0.3728, 0.7481, 0.3739, 0.7463, 0.3932, 0.7463, 0.394, 0.7481, 0.3739, 0.7481, 0.4114, 0.7463, 0.4114, 0.7481, 0.394, 0.7481, 0.3932, 0.7463, 0.4114, 0.7481, 0.4114, 0.7511, 0.375, 0.7511, 0.394, 0.7481, 0.4114, 0.7522, 0.375, 0.7522, 0.375, 0.7511, 0.4114, 0.7511, 0.3728, 0.75, 0.3728, 0.7481, 0.3739, 0.7481, 0.3739, 0.75, 0.3739, 0.7481, 0.3744, 0.7481, 0.3739, 0.75, 0.6272, 0.7463, 0.6272, 0.75, 0.6261, 0.75, 0.6261, 0.7463, 0.625, 0.7522, 0.6068, 0.7522, 0.606, 0.7511, 0.625, 0.7511, 0.5886, 0.7522, 0.5886, 0.7511, 0.606, 0.7511, 0.6068, 0.7522, 0.5886, 0.7511, 0.5886, 0.7481, 0.606, 0.7481, 0.606, 0.7511, 0.5886, 0.7463, 0.6068, 0.7463, 0.606, 0.7481, 0.5886, 0.7481, 0.6068, 0.7463, 0.6261, 0.7463, 0.6261, 0.75, 0.606, 0.7481, 0.625, 0.7511, 0.606, 0.7511, 0.606, 0.7506, 0.3728, 0.5037, 0.3728, 0.5019, 0.3739, 0.5019, 0.3739, 0.5037, 0.3728, 0.5019, 0.3728, 0.5, 0.3739, 0.5, 0.3739, 0.5019, 0.4114, 0.4978, 0.4114, 0.4989, 0.375, 0.4989, 0.375, 0.4978, 0.4114, 0.4989, 0.4114, 0.5019, 0.394, 0.5019, 0.375, 0.4989, 0.4114, 0.5037, 0.3932, 0.5037, 0.394, 0.5019, 0.4114, 0.5019, 0.3932, 0.5037, 0.3739, 0.5037, 0.3739, 0.5019, 0.394, 0.5019, 0.3739, 0.5019, 0.3739, 0.5, 0.3744, 0.5019, 0.6272, 0.5037, 0.6261, 0.5037, 0.6261, 0.5, 0.6272, 0.5, 0.6261, 0.5037, 0.6068, 0.5037, 0.606, 0.5019, 0.6261, 0.5, 0.5886, 0.5037, 0.5886, 0.5019, 0.606, 0.5019, 0.6068, 0.5037, 0.5886, 0.5019, 0.5886, 0.4989, 0.606, 0.4989, 0.606, 0.5019, 0.5886, 0.4978, 0.6068, 0.4978, 0.606, 0.4989, 0.5886, 0.4989, 0.6068, 0.4978, 0.625, 0.4978, 0.625, 0.4989, 0.606, 0.4989, 0.625, 0.4989, 0.606, 0.4994, 0.606, 0.4989, 0.1272, 0.5037, 0.1272, 0.7463, 0.1261, 0.7463, 0.1261, 0.5037, 0.1261, 0.5037, 0.1261, 0.7463, 0.125, 0.7463, 0.125, 0.5037, 0.375, 0.2463, 0.375, 0.003723, 0.4114, 0.003723, 0.4114, 0.2463, 0.4114, 0.9978, 0.5886, 0.9978, 0.5886, 1.0, 0.4114, 1.0, 0.4114, 0.0, 0.5886, 0.0, 0.5886, 0.001864, 0.4114, 0.001864, 0.4114, 0.001864, 0.5886, 0.001864, 0.5886, 0.003723, 0.4114, 0.003723, 0.8728, 0.7463, 0.8728, 0.5037, 0.875, 0.5037, 0.875, 0.7463, 0.625, 0.003723, 0.625, 0.2463, 0.6068, 0.2463, 0.6068, 0.003723, 0.6068, 0.003723, 0.6068, 0.2463, 0.5886, 0.2463, 0.5886, 0.003723, 0.5886, 0.2522, 0.4114, 0.2522, 0.4114, 0.2511, 0.5886, 0.2511, 0.5886, 0.2511, 0.4114, 0.2511, 0.4114, 0.2481, 0.5886, 0.2481, 0.5886, 0.2481, 0.4114, 0.2481, 0.4114, 0.2463, 0.5886, 0.2463, 0.3728, 0.5037, 0.1272, 0.5037, 0.1272, 0.5019, 0.3728, 0.5019, 0.3728, 0.5019, 0.1272, 0.5019, 0.1272, 0.5, 0.3728, 0.5, 0.375, 0.4978, 0.375, 0.2522, 0.4114, 0.2522, 0.4114, 0.4978, 0.8728, 0.5037, 0.6272, 0.5037, 0.6272, 0.5, 0.8728, 0.5, 0.625, 0.2522, 0.625, 0.4978, 0.6068, 0.4978, 0.6068, 0.2522, 0.6068, 0.2522, 0.6068, 0.4978, 0.5886, 0.4978, 0.5886, 0.2522, 0.5886, 0.5037, 0.4114, 0.5037, 0.4114, 0.5019, 0.5886, 0.5019, 0.5886, 0.5019, 0.4114, 0.5019, 0.4114, 0.4989, 0.5886, 0.4989, 0.5886, 0.4989, 0.4114, 0.4989, 0.4114, 0.4978, 0.5886, 0.4978, 0.3728, 0.7463, 0.3728, 0.5037, 0.3739, 0.5037, 0.3739, 0.7463, 0.3739, 0.7463, 0.3739, 0.5037, 0.3932, 0.5037, 0.3932, 0.7463, 0.3932, 0.7463, 0.3932, 0.5037, 0.4114, 0.5037, 0.4114, 0.7463, 0.6272, 0.5037, 0.6272, 0.7463, 0.6261, 0.7463, 0.6261, 0.5037, 0.6261, 0.5037, 0.6261, 0.7463, 0.6068, 0.7463, 0.6068, 0.5037, 0.6068, 0.5037, 0.6068, 0.7463, 0.5886, 0.7463, 0.5886, 0.5037, 0.5886, 0.7522, 0.4114, 0.7522, 0.4114, 0.7511, 0.5886, 0.7511, 0.5886, 0.7511, 0.4114, 0.7511, 0.4114, 0.7481, 0.5886, 0.7481, 0.5886, 0.7481, 0.4114, 0.7481, 0.4114, 0.7463, 0.5886, 0.7463, 0.1272, 0.7463, 0.3728, 0.7463, 0.3728, 0.7481, 0.1272, 0.7481, 0.1272, 0.7481, 0.3728, 0.7481, 0.3728, 0.75, 0.1272, 0.75, 0.375, 0.9978, 0.375, 0.7522, 0.4114, 0.7522, 0.4114, 0.9978, 0.6272, 0.7463, 0.8728, 0.7463, 0.8728, 0.75, 0.6272, 0.75, 0.625, 0.7522, 0.625, 0.9978, 0.6068, 0.9978, 0.6068, 0.7522, 0.6068, 0.7522, 0.6068, 0.9978, 0.5886, 0.9978, 0.5886, 0.7522, 0.1272, 0.5037, 0.3728, 0.5037, 0.3728, 0.7463, 0.1272, 0.7463])
me_cubo_011.materials.append(mat_materiais_002)
me_cubo_011.update()
me_cubo_012 = bpy.data.meshes.new('Cubo.012')
me_cubo_012.from_pydata([(-0.91, -0.91, -1.0), (-0.91, -1.09, -1.0), (-1.09, -1.09, -1.0), (-1.081, -1.001, -0.91), (-0.9908, -0.9111, -0.9105), (-0.91, -0.97, -1.0), (-0.9529, -0.9103, -0.9867), (-0.9624, -0.9699, -0.9879), (-0.97, -1.09, -1.0), (-0.91, -1.03, -1.0), (-0.9691, -1.03, -0.994), (-1.087, -1.046, -0.9866), (-1.03, -1.09, -1.0), (-1.029, -1.037, -0.9879), (-1.037, -0.9877, -0.9119), (-1.084, -1.014, -0.9542), (-1.032, -1.001, -0.9582), (-0.9819, -0.9107, -0.9545), (-1.004, -0.9552, -0.9121), (-0.9957, -0.9642, -0.9583), (-0.8945, -1.023, 0.91), (-0.7638, -1.108, 0.8924), (-0.6683, -0.9411, 0.8924), (-0.804, -0.9331, 0.9105), (-0.8672, -1.037, 0.9541), (-0.8503, -1.01, 0.9084), (-0.8282, -1.019, 0.9552), (-0.7457, -1.056, 0.9133), (-0.8362, -1.07, 0.9867), (-0.8073, -1.035, 0.9859), (-0.7503, -0.9329, 0.9868), (-0.7108, -0.9947, 0.9133), (-0.7781, -0.9884, 0.9859), (-0.8176, -0.9773, 0.9086), (-0.7862, -0.933, 0.9544), (-0.8009, -0.9831, 0.9553), (-0.91, 0.91, -1.0), (-0.9908, 0.9004, -0.9105), (-0.9003, 0.9909, -0.9105), (-0.9538, 0.9086, -0.988), (-0.9086, 0.9538, -0.988), (-0.9506, 0.9506, -0.9764), (-0.9786, 0.9455, -0.9105), (-0.9835, 0.9051, -0.9552), (-0.9714, 0.9481, -0.9533), (-0.9051, 0.9835, -0.9552), (-0.9454, 0.9787, -0.9105), (-0.9481, 0.9715, -0.9533), (-0.6683, 0.6, 0.8924), (-0.7136, 0.8056, 0.9105), (-0.804, 0.7152, 0.9105), (-0.7076, 0.787, 0.9976), (-0.7503, 0.7091, 0.9868), (-0.7504, 0.752, 0.977), (-0.7576, 0.7919, 0.9136), (-0.7108, 0.7878, 0.9652), (-0.7527, 0.7779, 0.9541), (-0.7862, 0.7123, 0.9544), (-0.7903, 0.7593, 0.9136), (-0.7763, 0.7544, 0.9541), (0.91, -0.91, -1.0), (0.9916, -0.9328, -0.8871), (1.009, -1.113, -1.0), (0.9521, -0.91, -0.9867), (0.9542, -0.9676, -1.0), (0.9729, -0.9634, -0.9895), (0.9986, -0.9904, -1.036), (0.9793, -0.91, -0.9549), (0.9854, -0.9634, -0.9749), (0.987, -1.033, -1.0), (1.004, -1.056, -1.028), (0.9879, -1.003, -0.9897), (0.6994, -1.079, 0.9112), (0.5178, -1.087, 0.8924), (0.6705, -1.09, 0.9547), (0.6325, -1.091, 0.9869), (0.91, 0.91, -1.0), (0.8944, 0.9909, -0.9105), (0.9856, 0.9007, -0.847), (0.9077, 0.9538, -0.9879), (0.9533, 0.9087, -0.9883), (0.9491, 0.9506, -0.9765), (0.9397, 0.9788, -0.9107), (0.9019, 0.9834, -0.955), (0.945, 0.9715, -0.9534), (0.981, 0.9053, -0.9556), (0.9732, 0.9457, -0.9109), (0.9686, 0.9482, -0.9536), (0.5998, 0.8056, 0.9105), (0.6662, 0.7877, 0.9989), (0.6382, 0.789, 0.9661), (-0.91, -2.908, -1.0), (-1.0, -2.972, -0.9144), (-1.09, -2.91, -1.0), (-0.9393, -2.949, -0.9872), (-0.97, -2.909, -1.0), (-0.9808, -2.949, -0.99), (-1.029, -2.972, -0.9565), (-0.9718, -2.974, -0.9573), (-1.0, -2.966, -0.9741), (-1.03, -2.909, -1.0), (-1.061, -2.951, -0.9885), (-1.019, -2.949, -0.9899), (0.6935, -2.285, 0.9112), (0.6716, -2.317, 0.9556), (0.6332, -2.34, 0.9881), (0.8956, -2.972, -0.9144), (1.003, -2.908, -1.0), (0.9478, -2.974, -0.9572), (0.986, -2.95, -0.9885), (-1.899, -1.001, -0.91), (-1.91, -1.09, -1.0), (-1.99, -1.091, -0.9105), (-1.905, -1.013, -0.9548), (-1.945, -1.013, -0.9102), (-1.948, -1.024, -0.9531), (-1.954, -1.09, -0.9881), (-1.908, -1.045, -0.9879), (-1.95, -1.047, -0.9764), (-1.978, -1.046, -0.9104), (-1.983, -1.091, -0.9553), (-1.971, -1.048, -0.9533), (-1.698, -1.023, 0.91), (-1.788, -1.113, 0.9105), (-1.572, -1.108, 0.8924), (-1.742, -1.037, 0.9121), (-1.695, -1.037, 0.9542), (-1.736, -1.047, 0.9536), (-1.77, -1.114, 0.9544), (-1.774, -1.069, 0.9123), (-1.76, -1.071, 0.9536), (-1.691, -1.07, 0.9867), (-1.734, -1.114, 0.9868), (-1.734, -1.071, 0.9769), (-1.9, -2.972, -0.9144), (-1.99, -2.876, -0.9105), (-1.91, -2.91, -1.0), (-1.944, -2.956, -0.9069), (-1.903, -2.972, -0.9567), (-1.947, -2.96, -0.9524), (-1.982, -2.887, -0.9545), (-1.976, -2.921, -0.9055), (-1.971, -2.934, -0.9515), (-1.907, -2.95, -0.9871), (-1.953, -2.899, -0.9867), (-1.95, -2.943, -0.9767), (-1.788, -2.283, 0.9105), (-1.734, -2.34, 0.988), (-1.771, -2.316, 0.9553), (-0.9267, -2.159, 0.8924), (-1.0, -2.376, 0.9144), (-0.993, -2.307, 0.9885), (-0.9981, -2.35, 0.9572), (0.5178, -2.159, 0.8924), (0.5998, -2.376, 0.9144), (0.6331, -2.34, 0.9881), (0.5879, -2.307, 0.9885), (0.5929, -2.35, 0.9572), (-1.697, -2.376, 0.9144), (-1.572, -2.159, 0.8924), (-1.734, -2.34, 0.988), (-1.693, -2.35, 0.9572), (-1.689, -2.307, 0.9885), (0.6968, -0.8998, 0.8926), (0.5183, -0.9216, 0.8924), (0.6716, -0.9102, 0.9556), (0.6334, -0.9107, 0.9881), (0.5183, 0.6, 0.8924), (0.6909, 0.7153, 0.895), (0.6663, 0.7877, 0.988), (0.6334, 0.7075, 0.9881), (0.6716, 0.7108, 0.9556), (0.6299, -0.981, 0.6795), (0.6304, -0.8157, 0.6795)], [(73, 172), (164, 173)], [(1, 62, 107, 91), (2, 93, 136, 111), (4, 23, 50, 37), (92, 150, 158, 134), (123, 112, 135, 146), (106, 154, 150, 92), (20, 3, 110, 122), (38, 49, 88, 77), (48, 167, 169, 89, 51), (105, 75, 73, 153, 155), (0, 5, 7, 6), (5, 9, 10, 7), (1, 8, 10, 9), (8, 12, 13, 10), (2, 11, 13, 12), (11, 15, 16, 13), (3, 14, 16, 15), (14, 18, 19, 16), (4, 17, 19, 18), (17, 6, 7, 19), (7, 10, 13, 16, 19), (20, 24, 26, 25), (24, 28, 29, 26), (21, 27, 29, 28), (27, 31, 32, 29), (22, 30, 32, 31), (30, 34, 35, 32), (23, 33, 35, 34), (33, 25, 26, 35), (26, 29, 32, 35), (36, 39, 41, 40), (39, 43, 44, 41), (37, 42, 44, 43), (42, 46, 47, 44), (38, 45, 47, 46), (45, 40, 41, 47), (41, 44, 47), (48, 51, 53, 52), (51, 55, 56, 53), (49, 54, 56, 55), (54, 58, 59, 56), (50, 57, 59, 58), (57, 52, 53, 59), (53, 56, 59), (60, 63, 65, 64), (63, 67, 68, 65), (61, 66, 68, 67), (66, 70, 71, 68), (62, 69, 71, 70), (69, 64, 65, 71), (65, 68, 71), (72, 163, 165, 74), (62, 70, 66, 61, 78, 168, 163, 72, 103, 107), (76, 79, 81, 80), (79, 83, 84, 81), (77, 82, 84, 83), (82, 86, 87, 84), (78, 85, 87, 86), (85, 80, 81, 87), (81, 84, 87), (91, 94, 96, 95), (94, 98, 99, 96), (92, 97, 99, 98), (97, 101, 102, 99), (93, 100, 102, 101), (100, 95, 96, 102), (96, 99, 102), (110, 113, 115, 114), (113, 117, 118, 115), (111, 116, 118, 117), (116, 120, 121, 118), (112, 119, 121, 120), (119, 114, 115, 121), (115, 118, 121), (122, 125, 127, 126), (125, 129, 130, 127), (123, 128, 130, 129), (128, 132, 133, 130), (124, 131, 133, 132), (131, 126, 127, 133), (127, 130, 133), (134, 137, 139, 138), (137, 141, 142, 139), (135, 140, 142, 141), (140, 144, 145, 142), (136, 143, 145, 144), (143, 138, 139, 145), (139, 142, 145), (36, 0, 6, 39), (39, 6, 17, 43), (43, 17, 4, 37), (3, 20, 25, 14), (14, 25, 33, 18), (18, 33, 23, 4), (22, 48, 52, 30), (30, 52, 57, 34), (34, 57, 50, 23), (49, 38, 46, 54), (54, 46, 42, 58), (58, 42, 37, 50), (76, 36, 40, 79), (79, 40, 45, 83), (83, 45, 38, 77), (169, 168, 78, 86, 89), (51, 89, 90, 55), (55, 90, 88, 49), (89, 86, 82, 90), (90, 82, 77, 88), (60, 76, 80, 63), (63, 80, 85, 67), (67, 85, 78, 61), (0, 60, 64, 5), (5, 64, 69, 9), (9, 69, 62, 1), (134, 158, 160, 147, 137), (105, 108, 109, 104), (104, 109, 107, 103), (91, 107, 109, 94), (94, 109, 108, 98), (98, 108, 106, 92), (93, 2, 12, 100), (100, 12, 8, 95), (95, 8, 1, 91), (103, 72, 74, 104), (104, 74, 75, 105), (155, 154, 106, 108, 105), (112, 123, 129, 119), (119, 129, 125, 114), (114, 125, 122, 110), (132, 147, 160, 159, 124), (137, 147, 148, 141), (141, 148, 146, 135), (135, 112, 120, 140), (140, 120, 116, 144), (144, 116, 111, 136), (123, 146, 148, 128), (128, 148, 147, 132), (92, 134, 138, 97), (97, 138, 143, 101), (101, 143, 136, 93), (110, 3, 15, 113), (113, 15, 11, 117), (117, 11, 2, 111), (20, 122, 126, 24), (24, 126, 131, 28), (28, 131, 124, 21), (36, 76, 60, 0), (153, 156, 155), (156, 157, 155), (157, 154, 155), (158, 161, 160), (161, 162, 160), (162, 159, 160), (150, 154, 157, 152), (152, 157, 156, 151), (151, 156, 153, 149), (158, 150, 152, 161), (161, 152, 151, 162), (162, 151, 149, 159), (149, 21, 124, 159), (75, 166, 164, 73), (167, 170, 169), (170, 171, 169), (171, 168, 169), (163, 168, 171, 165), (165, 171, 170, 166), (166, 170, 167, 164), (74, 165, 166, 75), (31, 27, 21, 149, 153, 73, 164, 167, 48, 22)])
me_cubo_012.polygons.foreach_set('use_smooth', [True] * 169)
_uv = me_cubo_012.uv_layers.new(name='Mapa UV')
_uv.uv.foreach_set('vector', [0.1363, 0.75, 0.375, 0.75, 0.375, 0.75, 0.1363, 0.75, 0.125, 0.75, 0.125, 0.75, 0.125, 0.75, 0.125, 0.75, 0.3862, 0.01145, 0.6138, 0.01215, 0.6138, 0.2378, 0.3862, 0.2385, 0.3857, 1.0, 0.6143, 1.0, 0.6143, 1.0, 0.3857, 1.0, 0.6138, 0.0, 0.3862, 0.0, 0.3862, 0.0, 0.6138, 0.0, 0.3857, 0.7616, 0.6143, 0.7634, 0.6143, 1.0, 0.3857, 1.0, 0.6138, 0.0, 0.3862, 0.0, 0.3862, 0.0, 0.6138, 0.0, 0.3862, 0.2619, 0.6138, 0.2645, 0.6138, 0.4855, 0.3862, 0.4881, 0.8597, 0.5124, 0.6403, 0.5125, 0.6267, 0.5, 0.6267, 0.5, 0.8602, 0.5, 0.6315, 0.75, 0.6322, 0.75, 0.64, 0.75, 0.6386, 0.75, 0.6315, 0.75, 0.1362, 0.7387, 0.1363, 0.7463, 0.1297, 0.7462, 0.1309, 0.7388, 0.1363, 0.7463, 0.1362, 0.75, 0.1289, 0.75, 0.1297, 0.7462, 0.1363, 0.75, 0.1288, 0.75, 0.1289, 0.75, 0.1362, 0.75, 0.1288, 0.75, 0.125, 0.75, 0.125, 0.75, 0.1289, 0.75, 0.125, 0.75, 0.125, 0.75, 0.125, 0.75, 0.125, 0.75, 0.125, 0.75, 0.125, 0.75, 0.125, 0.75, 0.125, 0.75, 0.3862, 0.0, 0.386, 0.0, 0.375, 0.0, 0.375, 0.0, 0.386, 0.0, 0.3858, 0.005856, 0.3802, 0.004625, 0.375, 0.0, 0.3862, 0.01145, 0.375, 0.01116, 0.3802, 0.004625, 0.3858, 0.005856, 0.125, 0.7388, 0.1309, 0.7388, 0.1297, 0.7462, 0.1255, 0.7455, 0.125, 0.75, 0.125, 0.75, 0.125, 0.75, 0.125, 0.75, 0.125, 0.75, 0.6138, 0.0, 0.6193, 0.0, 0.6194, 0.0, 0.6135, 0.0, 0.6193, 0.0, 0.625, 0.0, 0.625, 0.0, 0.6194, 0.0, 0.875, 0.75, 0.8732, 0.75, 0.8769, 0.75, 0.8814, 0.75, 0.8732, 0.75, 0.8676, 0.7455, 0.8722, 0.7451, 0.8769, 0.75, 0.8597, 0.7376, 0.875, 0.7375, 0.8722, 0.7451, 0.8676, 0.7455, 0.625, 0.01254, 0.6195, 0.01232, 0.6194, 0.005477, 0.6235, 0.004859, 0.6138, 0.01215, 0.6134, 0.006157, 0.6194, 0.005477, 0.6195, 0.01232, 0.6134, 0.006157, 0.6135, 0.0, 0.6194, 0.0, 0.6194, 0.005477, 0.6194, 0.0, 0.625, 0.0, 0.6232, 0.0, 0.6194, 0.0, 0.1363, 0.5112, 0.1308, 0.5114, 0.1312, 0.5062, 0.1364, 0.5058, 0.1308, 0.5114, 0.125, 0.5119, 0.125, 0.5065, 0.1312, 0.5062, 0.3862, 0.2385, 0.3863, 0.2442, 0.375, 0.2435, 0.375, 0.2381, 0.3863, 0.2442, 0.3863, 0.256, 0.375, 0.2565, 0.375, 0.2435, 0.3862, 0.2619, 0.375, 0.2619, 0.375, 0.2565, 0.3863, 0.256, 0.1369, 0.5, 0.1364, 0.5058, 0.1312, 0.5062, 0.1315, 0.5, 0.1312, 0.5062, 0.125, 0.5065, 0.1315, 0.5, 0.8597, 0.5124, 0.8602, 0.5, 0.875, 0.5061, 0.875, 0.512, 0.625, 0.2648, 0.6195, 0.2645, 0.6196, 0.2575, 0.6256, 0.25, 0.6138, 0.2645, 0.6144, 0.2572, 0.6196, 0.2575, 0.6195, 0.2645, 0.6144, 0.2572, 0.6144, 0.2438, 0.6196, 0.2437, 0.6196, 0.2575, 0.6138, 0.2378, 0.6195, 0.238, 0.6196, 0.2437, 0.6144, 0.2438, 0.6195, 0.238, 0.625, 0.238, 0.625, 0.2439, 0.6196, 0.2437, 0.625, 0.2439, 0.6199, 0.2469, 0.6196, 0.2437, 0.3637, 0.7387, 0.369, 0.7387, 0.3716, 0.7454, 0.3693, 0.7459, 0.369, 0.7387, 0.3809, 0.7386, 0.3783, 0.7453, 0.3716, 0.7454, 0.3861, 0.7385, 0.3807, 0.7459, 0.3783, 0.7453, 0.3809, 0.7386, 0.3807, 0.7459, 0.3747, 0.75, 0.3735, 0.75, 0.3783, 0.7453, 0.375, 0.75, 0.3734, 0.75, 0.3735, 0.75, 0.3747, 0.75, 0.3734, 0.75, 0.3693, 0.7459, 0.3716, 0.7454, 0.3735, 0.75, 0.3716, 0.7454, 0.3783, 0.7453, 0.3735, 0.75, 0.6139, 0.75, 0.6139, 0.7375, 0.6197, 0.7375, 0.6196, 0.75, 0.375, 0.75, 0.3766, 0.75, 0.3807, 0.7459, 0.3861, 0.7385, 0.3861, 0.5115, 0.6139, 0.5125, 0.6139, 0.7375, 0.6139, 0.75, 0.6139, 0.75, 0.375, 0.75, 0.3637, 0.5112, 0.3635, 0.5058, 0.3686, 0.5062, 0.3692, 0.5114, 0.3635, 0.5058, 0.3627, 0.5, 0.3681, 0.5, 0.3686, 0.5062, 0.3862, 0.4881, 0.3863, 0.494, 0.375, 0.4931, 0.375, 0.4877, 0.3863, 0.494, 0.3864, 0.5058, 0.3813, 0.5059, 0.375, 0.4931, 0.3861, 0.5115, 0.3808, 0.5114, 0.3813, 0.5059, 0.3864, 0.5058, 0.3808, 0.5114, 0.3692, 0.5114, 0.3686, 0.5062, 0.3813, 0.5059, 0.3686, 0.5062, 0.3681, 0.5, 0.3711, 0.5065, 0.1363, 0.75, 0.1326, 0.75, 0.1274, 0.75, 0.1287, 0.75, 0.1326, 0.75, 0.1285, 0.75, 0.125, 0.75, 0.1274, 0.75, 0.3857, 1.0, 0.375, 1.0, 0.375, 1.0, 0.375, 1.0, 0.125, 0.75, 0.125, 0.75, 0.125, 0.75, 0.125, 0.75, 0.125, 0.75, 0.125, 0.75, 0.125, 0.75, 0.125, 0.75, 0.125, 0.75, 0.1287, 0.75, 0.1274, 0.75, 0.125, 0.75, 0.125, 0.75, 0.125, 0.75, 0.125, 0.75, 0.3862, 0.0, 0.375, 0.0, 0.375, 0.0, 0.3862, 0.0, 0.125, 0.75, 0.125, 0.75, 0.125, 0.75, 0.125, 0.75, 0.125, 0.75, 0.125, 0.75, 0.125, 0.75, 0.125, 0.75, 0.125, 0.75, 0.125, 0.75, 0.125, 0.75, 0.125, 0.75, 0.3862, 0.0, 0.3864, 0.0, 0.375, 0.0, 0.375, 0.0, 0.3864, 0.0, 0.3862, 0.0, 0.375, 0.0, 0.375, 0.0, 0.125, 0.75, 0.125, 0.75, 0.125, 0.75, 0.6138, 0.0, 0.614, 0.0, 0.6192, 0.0, 0.6193, 0.0, 0.614, 0.0, 0.6142, 0.0, 0.6195, 0.0, 0.6192, 0.0, 0.6138, 0.0, 0.6195, 0.0, 0.6195, 0.0, 0.6142, 0.0, 0.6195, 0.0, 0.625, 0.0, 0.625, 0.0, 0.6195, 0.0, 0.875, 0.75, 0.875, 0.75, 0.875, 0.75, 0.875, 0.75, 0.625, 0.0, 0.6193, 0.0, 0.6192, 0.0, 0.6251, 0.0, 0.6198, 0.0, 0.6195, 0.0, 0.625, 0.0, 0.3857, 1.0, 0.3877, 1.0, 0.375, 1.0, 0.375, 1.0, 0.3877, 0.0, 0.387, 0.0, 0.375, 0.0, 0.3757, 0.0, 0.3862, 0.0, 0.375, 0.0, 0.375, 0.0, 0.387, 0.0, 0.125, 0.75, 0.125, 0.75, 0.125, 0.75, 0.125, 0.75, 0.125, 0.75, 0.125, 0.75, 0.125, 0.75, 0.125, 0.75, 0.125, 0.75, 0.125, 0.75, 0.125, 0.75, 0.125, 0.75, 0.125, 0.75, 0.125, 0.75, 0.125, 0.75, 0.1363, 0.5112, 0.1362, 0.7387, 0.1309, 0.7388, 0.1308, 0.5114, 0.1308, 0.5114, 0.1309, 0.7388, 0.125, 0.7388, 0.125, 0.5119, 0.375, 0.2381, 0.375, 0.01116, 0.3862, 0.01145, 0.3862, 0.2385, 0.3862, 0.0, 0.6138, 0.0, 0.6135, 0.0, 0.386, 0.0, 0.386, 0.0, 0.6135, 0.0, 0.6134, 0.006157, 0.3858, 0.005856, 0.3858, 0.005856, 0.6134, 0.006157, 0.6138, 0.01215, 0.3862, 0.01145, 0.8597, 0.7376, 0.8597, 0.5124, 0.875, 0.512, 0.875, 0.7375, 0.625, 0.01254, 0.625, 0.238, 0.6195, 0.238, 0.6195, 0.01232, 0.6195, 0.01232, 0.6195, 0.238, 0.6138, 0.2378, 0.6138, 0.01215, 0.6138, 0.2645, 0.3862, 0.2619, 0.3863, 0.256, 0.6144, 0.2572, 0.6144, 0.2572, 0.3863, 0.256, 0.3863, 0.2442, 0.6144, 0.2438, 0.6144, 0.2438, 0.3863, 0.2442, 0.3862, 0.2385, 0.6138, 0.2378, 0.3637, 0.5112, 0.1363, 0.5112, 0.1364, 0.5058, 0.3635, 0.5058, 0.3635, 0.5058, 0.1364, 0.5058, 0.1369, 0.5, 0.3627, 0.5, 0.375, 0.4877, 0.375, 0.2619, 0.3862, 0.2619, 0.3862, 0.4881, 0.6237, 0.5062, 0.6139, 0.5125, 0.3861, 0.5115, 0.3864, 0.5058, 0.6237, 0.5062, 0.625, 0.2648, 0.625, 0.4983, 0.6196, 0.4927, 0.6195, 0.2645, 0.6195, 0.2645, 0.6196, 0.4927, 0.6138, 0.4855, 0.6138, 0.2645, 0.6237, 0.5062, 0.3864, 0.5058, 0.3863, 0.494, 0.6196, 0.4927, 0.6196, 0.4927, 0.3863, 0.494, 0.3862, 0.4881, 0.6138, 0.4855, 0.3637, 0.7387, 0.3637, 0.5112, 0.3692, 0.5114, 0.369, 0.7387, 0.369, 0.7387, 0.3692, 0.5114, 0.3808, 0.5114, 0.3809, 0.7386, 0.3809, 0.7386, 0.3808, 0.5114, 0.3861, 0.5115, 0.3861, 0.7385, 0.1362, 0.7387, 0.3637, 0.7387, 0.3693, 0.7459, 0.1363, 0.7463, 0.1363, 0.7463, 0.3693, 0.7459, 0.3734, 0.75, 0.1362, 0.75, 0.1362, 0.75, 0.3734, 0.75, 0.375, 0.75, 0.1363, 0.75, 0.3857, 1.0, 0.6143, 1.0, 0.6245, 1.0, 0.6245, 1.0, 0.3877, 1.0, 0.624, 0.7566, 0.3808, 0.7557, 0.3767, 0.75, 0.6197, 0.75, 0.6197, 0.75, 0.3767, 0.75, 0.375, 0.75, 0.6139, 0.75, 0.1363, 0.75, 0.375, 0.75, 0.3733, 0.75, 0.1326, 0.75, 0.1326, 0.75, 0.3733, 0.75, 0.3685, 0.75, 0.1285, 0.75, 0.375, 0.9965, 0.375, 0.7565, 0.3857, 0.7616, 0.3857, 1.0, 0.125, 0.75, 0.125, 0.75, 0.125, 0.75, 0.125, 0.75, 0.125, 0.75, 0.125, 0.75, 0.1288, 0.75, 0.1287, 0.75, 0.1287, 0.75, 0.1288, 0.75, 0.1363, 0.75, 0.1363, 0.75, 0.6139, 0.75, 0.6139, 0.75, 0.6196, 0.75, 0.6197, 0.75, 0.6197, 0.75, 0.6196, 0.75, 0.6322, 0.75, 0.6315, 0.75, 0.624, 0.7566, 0.6143, 0.7634, 0.3857, 0.7616, 0.3808, 0.7557, 0.624, 0.7566, 0.3862, 0.0, 0.6138, 0.0, 0.6142, 0.0, 0.3864, 0.0, 0.3864, 0.0, 0.6142, 0.0, 0.614, 0.0, 0.3862, 0.0, 0.3862, 0.0, 0.614, 0.0, 0.6138, 0.0, 0.3862, 0.0, 0.875, 0.75, 0.875, 0.75, 0.875, 0.75, 0.875, 0.75, 0.875, 0.75, 0.3877, 0.0, 0.6245, 0.0, 0.6196, 0.0, 0.387, 0.0, 0.387, 0.0, 0.6196, 0.0, 0.6138, 0.0, 0.3862, 0.0, 0.3862, 0.0, 0.3862, 0.0, 0.375, 0.0, 0.375, 0.0, 0.125, 0.75, 0.125, 0.75, 0.125, 0.75, 0.125, 0.75, 0.125, 0.75, 0.125, 0.75, 0.125, 0.75, 0.125, 0.75, 0.6138, 0.0, 0.6138, 0.0, 0.6196, 0.0, 0.6195, 0.0, 0.6195, 0.0, 0.6196, 0.0, 0.625, 0.0, 0.625, 0.0, 0.3857, 1.0, 0.3857, 1.0, 0.375, 1.0, 0.375, 1.0, 0.125, 0.75, 0.125, 0.75, 0.125, 0.75, 0.125, 0.75, 0.125, 0.75, 0.125, 0.75, 0.125, 0.75, 0.125, 0.75, 0.3862, 0.0, 0.3862, 0.0, 0.375, 0.0, 0.375, 0.0, 0.125, 0.75, 0.125, 0.75, 0.125, 0.75, 0.125, 0.75, 0.125, 0.75, 0.125, 0.75, 0.125, 0.75, 0.125, 0.75, 0.6138, 0.0, 0.6138, 0.0, 0.6193, 0.0, 0.6193, 0.0, 0.6193, 0.0, 0.6193, 0.0, 0.625, 0.0, 0.625, 0.0, 0.875, 0.75, 0.875, 0.75, 0.875, 0.75, 0.875, 0.75, 0.1363, 0.5112, 0.3637, 0.5112, 0.3637, 0.7387, 0.1362, 0.7387, 0.6247, 0.7613, 0.6248, 0.7619, 0.624, 0.7566, 0.6248, 0.7619, 0.6201, 0.7635, 0.624, 0.7566, 0.6201, 0.7635, 0.6143, 0.7634, 0.624, 0.7566, 0.6143, 1.0, 0.6201, 1.0, 0.6245, 1.0, 0.6201, 1.0, 0.6249, 1.0, 0.6245, 1.0, 0.6249, 1.0, 0.6248, 1.0, 0.6245, 1.0, 0.6143, 1.0, 0.6143, 0.7634, 0.6201, 0.7634, 0.6201, 0.9997, 0.6201, 0.9997, 0.6201, 0.7634, 0.625, 0.7635, 0.625, 0.999, 0.874, 0.75, 0.6385, 0.75, 0.6386, 0.75, 0.875, 0.75, 0.6143, 1.0, 0.6143, 1.0, 0.6201, 1.0, 0.6201, 1.0, 0.6201, 1.0, 0.6201, 1.0, 0.625, 1.0, 0.625, 1.0, 0.875, 0.75, 0.875, 0.75, 0.875, 0.75, 0.875, 0.75, 0.875, 0.75, 0.875, 0.75, 0.875, 0.75, 0.875, 0.75, 0.6322, 0.75, 0.6244, 0.7376, 0.6403, 0.7375, 0.64, 0.75, 0.6245, 0.5101, 0.6247, 0.5109, 0.6237, 0.5062, 0.6247, 0.5109, 0.6197, 0.5125, 0.6237, 0.5062, 0.6197, 0.5125, 0.6139, 0.5125, 0.6237, 0.5062, 0.6139, 0.7375, 0.6139, 0.5125, 0.6197, 0.5125, 0.6197, 0.7375, 0.6197, 0.7375, 0.6197, 0.5125, 0.6323, 0.5124, 0.6323, 0.7375, 0.6323, 0.7375, 0.6323, 0.5124, 0.6403, 0.5125, 0.6403, 0.7375, 0.6196, 0.75, 0.6197, 0.7375, 0.6244, 0.7376, 0.6322, 0.75, 0.8676, 0.7455, 0.8732, 0.75, 0.875, 0.75, 0.875, 0.75, 0.6386, 0.75, 0.64, 0.75, 0.6403, 0.7375, 0.6403, 0.5125, 0.8597, 0.5124, 0.8597, 0.7376])
me_cubo_012.materials.append(mat_materiais_010)
me_cubo_012.update()

# ---- curves / text
txt_a = bpy.data.curves.new('A', 'FONT')
txt_a.dimensions = '2D'
txt_a.body = 'Esc'
txt_a.materials.append(mat_materiais_006)
txt_a.resolution_u = 54
txt_a.size = 0.6
txt_a_001 = bpy.data.curves.new('A.001', 'FONT')
txt_a_001.dimensions = '2D'
txt_a_001.body = '1'
txt_a_001.size = 0.6
txt_a_002 = bpy.data.curves.new('A.002', 'FONT')
txt_a_002.dimensions = '2D'
txt_a_002.body = '2'
txt_a_002.size = 0.6
txt_a_004 = bpy.data.curves.new('A.004', 'FONT')
txt_a_004.dimensions = '2D'
txt_a_004.body = '3'
txt_a_004.size = 0.6
txt_a_005 = bpy.data.curves.new('A.005', 'FONT')
txt_a_005.dimensions = '2D'
txt_a_005.body = 'Shit'
txt_a_005.resolution_u = 54
txt_a_005.size = 0.6
txt_a_006 = bpy.data.curves.new('A.006', 'FONT')
txt_a_006.dimensions = '2D'
txt_a_006.body = 'Q'
txt_a_006.size = 0.6
txt_a_007 = bpy.data.curves.new('A.007', 'FONT')
txt_a_007.dimensions = '2D'
txt_a_007.body = 'w'
txt_a_007.size = 0.6
txt_a_008 = bpy.data.curves.new('A.008', 'FONT')
txt_a_008.dimensions = '2D'
txt_a_008.body = 'Enter'
txt_a_008.materials.append(mat_materiais)
txt_a_008.resolution_u = 54
txt_a_008.size = 0.6

# ---- objects
ob_cubo = bpy.data.objects.new('Cubo', me_cubo)
ob_cubo_001 = bpy.data.objects.new('Cubo.001', me_cubo_001)
ob_cubo_002 = bpy.data.objects.new('Cubo.002', me_cubo_002)
ob_cubo_003 = bpy.data.objects.new('Cubo.003', me_cubo_003)
ob_cubo_005 = bpy.data.objects.new('Cubo.005', me_cubo_005)
ob_cubo_006 = bpy.data.objects.new('Cubo.006', me_cubo_006)
ob_cubo_007 = bpy.data.objects.new('Cubo.007', me_cubo_007)
ob_cubo_008 = bpy.data.objects.new('Cubo.008', me_cubo_008)
ob_cubo_009 = bpy.data.objects.new('Cubo.009', me_cubo_011)
ob_texto = bpy.data.objects.new('Texto', txt_a)
ob_texto_001 = bpy.data.objects.new('Texto.001', txt_a_001)
ob_texto_002 = bpy.data.objects.new('Texto.002', txt_a_002)
ob_texto_004 = bpy.data.objects.new('Texto.004', txt_a_004)
ob_texto_005 = bpy.data.objects.new('Texto.005', txt_a_005)
ob_texto_006 = bpy.data.objects.new('Texto.006', txt_a_006)
ob_texto_007 = bpy.data.objects.new('Texto.007', txt_a_007)
ob_cubo_004 = bpy.data.objects.new('Cubo.004', me_cubo_012)
ob_texto_008 = bpy.data.objects.new('Texto.008', txt_a_008)

# ---- transforms, parenting, visibility, modifiers, constraints
ob_cubo.location = (-3.42, 1.883, 0.0)
ob_cubo.material_slots[0].link = 'OBJECT'; ob_cubo.material_slots[0].material = mat_materiais_005
ob_cubo_001.location = (-1.473, 1.883, 0.0)
ob_cubo_001.material_slots[1].link = 'OBJECT'; ob_cubo_001.material_slots[1].material = None
ob_cubo_002.location = (0.48, 1.883, 0.0)
ob_cubo_003.location = (2.48, 1.883, 0.0)
ob_cubo_005.location = (-3.42, -0.01722, 0.0)
ob_cubo_006.location = (-0.3851, -0.01722, 0.0)
ob_cubo_007.location = (1.574, -0.01722, 0.0)
ob_cubo_008.location = (-3.42, -1.917, 0.0)
ob_cubo_009.location = (-3.42, 1.883, -0.3676)
ob_texto.location = (-3.926, 1.625, 0.2948)
ob_texto_001.location = (-1.683, 1.652, 0.2948)
ob_texto_002.location = (0.3169, 1.652, 0.2948)
ob_texto_004.location = (2.317, 1.652, 0.2948)
ob_texto_005.location = (-3.786, -0.1783, 0.2948)
ob_texto_005.scale = (1.115, 1.0, 1.0)
ob_texto_006.location = (-0.6617, -0.1968, 0.2948)
ob_texto_007.location = (1.323, -0.1047, 0.2948)
ob_cubo_004.location = (4.438, 1.824, 0.0)
ob_cubo_004.scale = (1.0, 1.0, 0.3061)
ob_texto_008.location = (2.914, -0.1783, 0.2948)
ob_texto_008.scale = (1.115, 1.0, 1.0)

# ---- collection membership
col_collection.objects.link(ob_cubo)
col_collection.objects.link(ob_cubo_001)
col_collection.objects.link(ob_cubo_002)
col_collection.objects.link(ob_cubo_003)
col_collection.objects.link(ob_cubo_005)
col_collection.objects.link(ob_cubo_006)
col_collection.objects.link(ob_cubo_007)
col_collection.objects.link(ob_cubo_008)
col_collection.objects.link(ob_cubo_009)
col_collection.objects.link(ob_texto)
col_collection.objects.link(ob_texto_001)
col_collection.objects.link(ob_texto_002)
col_collection.objects.link(ob_texto_004)
col_collection.objects.link(ob_texto_005)
col_collection.objects.link(ob_texto_006)
col_collection.objects.link(ob_texto_007)
col_collection.objects.link(ob_cubo_004)
col_collection.objects.link(ob_texto_008)

# ---- scene / render settings (as saved in the file)
scene.frame_start = 1; scene.frame_end = 250; scene.frame_set(1)
scene.render.engine = 'BLENDER_EEVEE_NEXT'
bpy.context.view_layer.update()

# ---- added for rendering (the .blend has no active camera and no usable light): camera, sun
cam_auto = bpy.data.cameras.new('AutoCamera')
cam_auto.lens = 50.0
cam_auto.sensor_width = 36.0
cam_auto.clip_end = 1000.0
ob_auto_camera = bpy.data.objects.new('AutoCamera', cam_auto)
scene.collection.objects.link(ob_auto_camera)
ob_auto_camera.location = (11.6209, -13.2346, 8.64722)
ob_auto_camera.rotation_euler = (1.09748, -7.21219e-08, 0.694738)
scene.camera = ob_auto_camera
light_auto_sun = bpy.data.lights.new('AutoSun', 'SUN')
light_auto_sun.energy = 3.0
light_auto_sun.angle = 0.0523599
ob_auto_sun = bpy.data.objects.new('AutoSun', light_auto_sun)
scene.collection.objects.link(ob_auto_sun)
ob_auto_sun.rotation_euler = (0.872665, 0.174533, 0.523599)
bpy.context.view_layer.update()
